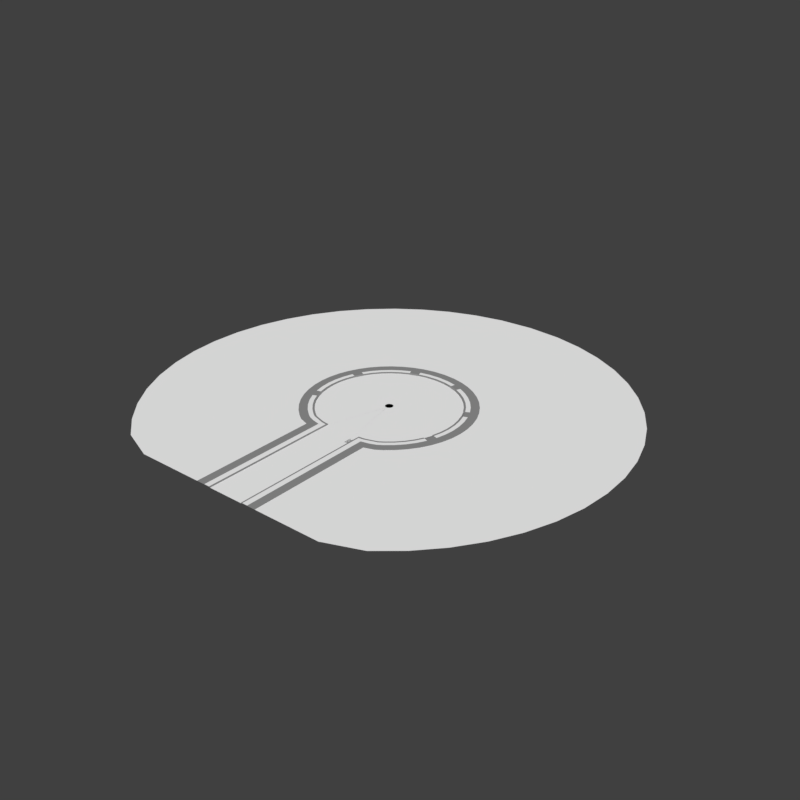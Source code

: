 # Source: ld36-culdesac-textures.blend  (saved by Blender 2.77.0; exported with 4.5.12 LTS)
import bpy
from mathutils import Matrix  # noqa: F401  (used for matrix-valued properties, if any)

bpy.ops.wm.read_factory_settings(use_empty=True)
scene = bpy.context.scene
scene.name = 'Scene'

# ---- collections
col_collection_1 = bpy.data.collections.new('Collection 1'); scene.collection.children.link(col_collection_1)

# ---- materials (node trees are filled in below, after node groups)
mat_material = bpy.data.materials.new('Material')
mat_material.alpha_threshold = 0.0
mat_material.use_transparent_shadow = False
mat_material.diffuse_color = (0.3, 0.3, 0.3, 1.0)
mat_material.roughness = 0.5
mat_material.specular_intensity = 0.0
mat_grass = bpy.data.materials.new('Grass')
mat_grass.alpha_threshold = 0.0
mat_grass.use_transparent_shadow = False
mat_grass.diffuse_color = (1.0, 1.0, 1.0, 1.0)
mat_grass.roughness = 0.5
mat_grass.specular_intensity = 0.0
mat_asphalt = bpy.data.materials.new('Asphalt')
mat_asphalt.alpha_threshold = 0.0
mat_asphalt.use_transparent_shadow = False
mat_asphalt.diffuse_color = (1.0, 1.0, 1.0, 1.0)
mat_asphalt.roughness = 0.5
mat_asphalt.specular_intensity = 0.0
mat_material_003 = bpy.data.materials.new('Material.003')
mat_material_003.alpha_threshold = 0.0
mat_material_003.use_transparent_shadow = False
mat_material_003.diffuse_color = (0.06372, 0.06372, 0.06372, 1.0)
mat_material_003.roughness = 0.5

# ---- material node trees

# ---- world
world_world = bpy.data.worlds.new('World'); scene.world = world_world
world_world.color = (0.05088, 0.05088, 0.05088)
world_world.use_sun_shadow = False
world_world.sun_shadow_jitter_overblur = 0.0
world_world.cycles.sampling_method = 'MANUAL'

# ---- meshes
me_circle_001 = bpy.data.meshes.new('Circle.001')
me_circle_001.from_pydata([(-30.42, 197.7, 0.0), (-55.97, 192.0, 0.0), (-80.55, 183.1, 0.0), (-103.8, 171.0, 0.0), (-125.2, 156.0, 0.0), (-144.5, 138.3, 0.0), (-161.3, 118.3, 0.0), (-175.3, 96.2, 0.0), (-186.4, 72.49, 0.0), (-194.3, 47.54, 0.0), (-198.8, 21.77, 0.0), (-200.0, -4.363, 0.0), (-197.7, -30.42, 0.0), (-192.0, -55.97, 0.0), (-183.1, -80.55, 0.0), (-171.0, -103.8, 0.0), (-156.0, -125.2, 0.0), (-138.3, -144.5, 0.0), (-118.3, -161.3, 0.0), (-105.0, -170.1, 0.0), (-80.79, -178.4, 9.776e-09), (-43.66, -185.1, -1.0), (-43.66, -155.2, -1.0), (-25.07, 162.9, -1.0), (-46.12, 158.2, -1.0), (-66.39, 150.9, -1.0), (-85.51, 140.9, -1.0), (-103.2, 128.6, -1.0), (-119.1, 114.0, -1.0), (-132.9, 97.47, -1.0), (-144.5, 79.28, -1.0), (-153.6, 59.74, -1.0), (-160.1, 39.18, -1.0), (-163.9, 17.94, -1.0), (-164.8, -3.596, -1.0), (-162.9, -25.07, -1.0), (-158.2, -46.12, -1.0), (-150.9, -66.39, -1.0), (-140.9, -85.51, -1.0), (-128.6, -103.2, -1.0), (-114.0, -119.1, -1.0), (-97.47, -132.9, -1.0), (-88.05, -139.3, -1.0), (-80.79, -141.9, -1.0), (-60.23, -148.4, -1.0), (-46.98, -150.1, -1.0), (-43.66, -150.5, -1.0), (4.487, 8.179, -1.0), (3.381, 8.695, -1.0), (2.217, 9.062, -1.0), (1.016, 9.274, -1.0), (-1.419, 9.221, -1.0), (-2.611, 8.957, -1.0), (-3.757, 8.539, -1.0), (-4.84, 7.976, -1.0), (-5.84, 7.276, -1.0), (-6.739, 6.451, -1.0), (-7.524, 5.517, -1.0), (-8.179, 4.487, -1.0), (-8.695, 3.381, -1.0), (-9.062, 2.217, -1.0), (-9.274, 1.016, -1.0), (-9.327, -0.2035, -1.0), (-9.221, -1.419, -1.0), (-8.957, -2.611, -1.0), (-8.539, -3.757, -1.0), (-7.976, -4.84, -1.0), (-7.276, -5.84, -1.0), (-6.451, -6.739, -1.0), (-5.517, -7.524, -1.0), (-4.487, -8.179, -1.0), (-3.381, -8.695, -1.0), (-2.217, -9.062, -1.0), (-1.016, -9.274, -1.0), (0.2035, -9.327, -1.0), (1.419, -9.221, -1.0), (2.611, -8.957, -1.0), (3.757, -8.539, -1.0), (4.84, -7.976, -1.0), (5.84, -7.276, -1.0), (6.739, -6.451, -1.0), (7.524, -5.517, -1.0), (8.179, -4.487, -1.0), (8.695, -3.381, -1.0), (9.062, -2.217, -1.0), (9.274, -1.016, -1.0), (9.327, 0.2035, -1.0), (9.221, 1.419, -1.0), (8.957, 2.611, -1.0), (8.539, 3.757, -1.0), (7.976, 4.84, -1.0), (7.276, 5.84, -1.0), (6.451, 6.739, -1.0), (5.517, 7.524, -1.0), (-43.66, -484.6, -1.0), (-60.23, -484.6, 0.0), (-80.79, -484.6, 0.0), (-244.6, -484.6, 0.0), (-330.6, -450.9, 0.0), (-386.6, -403.9, 0.0), (-436.0, -349.9, 0.0), (-478.0, -290.0, 0.0), (-511.7, -225.2, 0.0), (-536.7, -156.4, 0.0), (-552.6, -85.05, 0.0), (-558.9, -12.2, 0.0), (-555.8, 60.87, 0.0), (-543.1, 132.9, 0.0), (-521.1, 202.6, 0.0), (-490.2, 268.9, 0.0), (-450.9, 330.6, 0.0), (-403.9, 386.6, 0.0), (-349.9, 436.0, 0.0), (-290.0, 478.0, 0.0), (-225.2, 511.7, 0.0), (-156.4, 536.7, 0.0), (-85.05, 552.6, 0.0), (-30.42, 197.7, 0.7371), (-55.97, 192.0, 0.7371), (-80.55, 183.1, 0.7371), (-103.8, 171.0, 0.7371), (-125.2, 156.0, 0.7371), (-144.5, 138.3, 0.7371), (-161.3, 118.3, 0.7371), (-175.3, 96.2, 0.7371), (-186.4, 72.49, 0.7371), (-194.3, 47.54, 0.7371), (-198.8, 21.77, 0.7371), (-200.0, -4.363, 0.7371), (-197.7, -30.42, 0.7371), (-192.0, -55.97, 0.7371), (-183.1, -80.55, 0.7371), (-171.0, -103.8, 0.7371), (-156.0, -125.2, 0.7371), (-138.3, -144.5, 0.7371), (-118.3, -161.3, 0.7371), (-105.0, -170.1, 0.7371), (-80.79, -178.4, 0.7371), (-60.23, -182.6, 0.7371), (-46.98, -184.7, 0.7371), (-43.66, -185.1, 0.7371), (-27.38, 177.9, 0.7371), (-50.37, 172.8, 0.7371), (-72.49, 164.8, 0.7371), (-93.38, 153.9, 0.7371), (-112.7, 140.4, 0.7371), (-130.0, 124.5, 0.7371), (-145.2, 106.4, 0.7371), (-157.8, 86.58, 0.7371), (-167.8, 65.24, 0.7371), (-174.8, 42.78, 0.7371), (-178.9, 19.6, 0.7371), (-180.0, -3.927, 0.7371), (-177.9, -27.38, 0.7371), (-172.8, -50.37, 0.7371), (-164.8, -72.49, 0.7371), (-153.9, -93.38, 0.7371), (-140.4, -112.7, 0.7371), (-124.5, -130.0, 0.7371), (-106.4, -145.2, 0.7371), (-95.35, -152.5, 0.7371), (-80.79, -158.4, 0.7371), (-60.23, -163.1, 0.7371), (-46.98, -165.0, 0.7371), (-43.66, -165.4, 0.7371), (-46.98, -484.6, 0.7371), (-43.66, -484.6, 0.7371), (-60.23, -484.6, 0.7371), (-80.79, -484.6, 0.7371), (-46.98, -484.6, 0.0), (-43.66, -155.2, 0.7371), (-46.98, -154.8, 0.7371), (-60.23, -153.0, 0.7371), (-80.79, -146.3, 0.7371), (-90.32, -143.4, 0.7371), (-100.3, -136.7, 0.7371), (-117.2, -122.5, 0.7371), (-132.2, -106.1, 0.7371), (-144.9, -87.96, 0.7371), (-155.2, -68.28, 0.7371), (-162.8, -47.44, 0.7371), (-167.6, -25.79, 0.7371), (-169.5, -3.699, 0.7371), (-168.5, 18.46, 0.7371), (-164.7, 40.3, 0.7371), (-158.0, 61.45, 0.7371), (-148.6, 81.55, 0.7371), (-136.7, 100.3, 0.7371), (-122.5, 117.2, 0.7371), (-106.1, 132.2, 0.7371), (-87.96, 144.9, 0.7371), (-68.28, 155.2, 0.7371), (-47.44, 162.8, 0.7371), (-25.79, 167.6, 0.7371), (-25.07, 162.9, 0.7371), (-46.12, 158.2, 0.7371), (-66.39, 150.9, 0.7371), (-85.51, 140.9, 0.7371), (-103.2, 128.6, 0.7371), (-119.1, 114.0, 0.7371), (-132.9, 97.47, 0.7371), (-144.5, 79.28, 0.7371), (-153.6, 59.74, 0.7371), (-160.1, 39.18, 0.7371), (-163.9, 17.94, 0.7371), (-164.8, -3.596, 0.7371), (-162.9, -25.07, 0.7371), (-158.2, -46.12, 0.7371), (-150.9, -66.39, 0.7371), (-140.9, -85.51, 0.7371), (-128.6, -103.2, 0.7371), (-114.0, -119.1, 0.7371), (-97.47, -132.9, 0.7371), (-88.05, -139.3, 0.7371), (-80.79, -141.9, 0.7371), (-60.23, -148.4, 0.7371), (-46.98, -150.1, 0.7371), (-43.66, -150.5, 0.7371), (-43.66, -165.4, -1.0), (-191.0, -58.81, 0.0), (-184.1, -77.7, 0.0), (-158.0, -46.81, -1.0), (-151.1, -65.7, -1.0), (-8.539, -3.757, -1.0), (-8.957, -2.611, -1.0), (-529.7, -175.7, 0.0), (-518.7, -205.9, 0.0), (-184.1, -77.7, 0.7371), (-191.0, -58.81, 0.7371), (-165.3, -70.87, 0.7371), (-172.2, -51.99, 0.7371), (-155.5, -67.31, 0.7371), (-162.4, -48.42, 0.7371), (-185.0, 75.46, 0.0), (-176.7, 93.22, 0.0), (-144.9, 78.39, -1.0), (-153.2, 60.63, -1.0), (-8.695, 3.381, -1.0), (-8.179, 4.487, -1.0), (-499.0, 250.0, 0.0), (-512.2, 221.6, 0.0), (-176.7, 93.22, 0.7371), (-185.0, 75.46, 0.7371), (-166.9, 67.03, 0.7371), (-158.6, 84.79, 0.7371), (-157.5, 62.62, 0.7371), (-149.2, 80.38, 0.7371), (-48.65, 162.3, 0.7371), (-67.07, 155.6, 0.7371), (-47.05, 157.9, -1.0), (-65.46, 151.2, -1.0), (-70.64, 165.4, 0.7371), (-52.22, 172.1, 0.7371), (-77.47, 184.2, 0.7371), (-59.05, 190.9, 0.7371), (-176.1, 529.6, 0.0), (-205.5, 518.9, 0.0), (-3.757, 8.539, -1.0), (-2.611, 8.957, -1.0), (-59.05, 190.9, 0.0), (-77.47, 184.2, 0.0), (0.0, 200.0, 0.0), (30.42, 197.7, 0.0), (55.97, 192.0, 0.0), (80.55, 183.1, 0.0), (103.8, 171.0, 0.0), (125.2, 156.0, 0.0), (144.5, 138.3, 0.0), (161.3, 118.3, 0.0), (175.3, 96.2, 0.0), (186.4, 72.49, 0.0), (194.3, 47.54, 0.0), (198.8, 21.77, 0.0), (200.0, -4.363, 0.0), (197.7, -30.42, 0.0), (192.0, -55.97, 0.0), (183.1, -80.55, 0.0), (171.0, -103.8, 0.0), (156.0, -125.2, 0.0), (138.3, -144.5, 0.0), (118.3, -161.3, 0.0), (105.0, -170.1, 0.0), (80.79, -178.4, 9.776e-09), (43.66, -184.7, -1.0), (43.66, -155.2, -1.0), (0.0, 164.8, -1.0), (25.07, 162.9, -1.0), (46.12, 158.2, -1.0), (66.39, 150.9, -1.0), (85.51, 140.9, -1.0), (103.2, 128.6, -1.0), (119.1, 114.0, -1.0), (132.9, 97.47, -1.0), (144.5, 79.28, -1.0), (153.6, 59.74, -1.0), (160.1, 39.18, -1.0), (163.9, 17.94, -1.0), (164.8, -3.596, -1.0), (162.9, -25.07, -1.0), (158.2, -46.12, -1.0), (150.9, -66.39, -1.0), (140.9, -85.51, -1.0), (128.6, -103.2, -1.0), (114.0, -119.1, -1.0), (97.47, -132.9, -1.0), (88.05, -139.3, -1.0), (80.79, -141.9, -1.0), (60.23, -148.4, -1.0), (46.98, -150.1, -1.0), (43.66, -150.5, -1.0), (-4.487, 8.179, -1.0), (-3.381, 8.695, -1.0), (-2.217, 9.062, -1.0), (-1.016, 9.274, -1.0), (0.0, 9.327, -1.0), (1.419, 9.221, -1.0), (2.611, 8.957, -1.0), (3.757, 8.539, -1.0), (4.84, 7.976, -1.0), (5.84, 7.276, -1.0), (6.739, 6.451, -1.0), (7.524, 5.517, -1.0), (8.179, 4.487, -1.0), (8.695, 3.381, -1.0), (9.062, 2.217, -1.0), (9.274, 1.016, -1.0), (9.327, -0.2035, -1.0), (9.221, -1.419, -1.0), (8.957, -2.611, -1.0), (8.539, -3.757, -1.0), (7.976, -4.84, -1.0), (7.276, -5.84, -1.0), (6.451, -6.739, -1.0), (5.517, -7.524, -1.0), (4.487, -8.179, -1.0), (3.381, -8.695, -1.0), (2.217, -9.062, -1.0), (1.016, -9.274, -1.0), (-0.2035, -9.327, -1.0), (-1.419, -9.221, -1.0), (-2.611, -8.957, -1.0), (-3.757, -8.539, -1.0), (-4.84, -7.976, -1.0), (-5.84, -7.276, -1.0), (-6.739, -6.451, -1.0), (-7.524, -5.517, -1.0), (-8.179, -4.487, -1.0), (-8.695, -3.381, -1.0), (-9.062, -2.217, -1.0), (-9.274, -1.016, -1.0), (-9.327, 0.2035, -1.0), (-9.221, 1.419, -1.0), (-8.957, 2.611, -1.0), (-8.539, 3.757, -1.0), (-7.976, 4.84, -1.0), (-7.276, 5.84, -1.0), (-6.451, 6.739, -1.0), (-5.517, 7.524, -1.0), (0.0, 4.166e-06, -1.0), (43.66, -484.6, -1.0), (60.23, -484.6, 0.0), (80.79, -484.6, 0.0), (244.6, -484.6, 0.0), (330.6, -450.9, 0.0), (386.6, -403.9, 0.0), (436.0, -349.9, 0.0), (478.0, -290.0, 0.0), (511.7, -225.2, 0.0), (536.7, -156.4, 0.0), (552.6, -85.05, 0.0), (558.9, -12.2, 0.0), (555.8, 60.87, 0.0), (543.1, 132.9, 0.0), (521.1, 202.6, 0.0), (490.2, 268.9, 0.0), (450.9, 330.6, 0.0), (403.9, 386.6, 0.0), (349.9, 436.0, 0.0), (290.0, 478.0, 0.0), (225.2, 511.7, 0.0), (156.4, 536.7, 0.0), (85.05, 552.6, 0.0), (0.0, 558.9, 0.0), (0.0, 200.0, 0.7371), (30.42, 197.7, 0.7371), (55.97, 192.0, 0.7371), (80.55, 183.1, 0.7371), (103.8, 171.0, 0.7371), (125.2, 156.0, 0.7371), (144.5, 138.3, 0.7371), (161.3, 118.3, 0.7371), (175.3, 96.2, 0.7371), (186.4, 72.49, 0.7371), (194.3, 47.54, 0.7371), (198.8, 21.77, 0.7371), (200.0, -4.363, 0.7371), (197.7, -30.42, 0.7371), (192.0, -55.97, 0.7371), (183.1, -80.55, 0.7371), (171.0, -103.8, 0.7371), (156.0, -125.2, 0.7371), (138.3, -144.5, 0.7371), (118.3, -161.3, 0.7371), (105.0, -170.1, 0.7371), (80.79, -178.4, 0.7371), (60.23, -182.6, 0.7371), (46.98, -184.7, 0.7371), (43.66, -184.7, -0.03654), (0.0, 180.0, 0.7371), (27.38, 177.9, 0.7371), (50.37, 172.8, 0.7371), (72.49, 164.8, 0.7371), (93.38, 153.9, 0.7371), (112.7, 140.4, 0.7371), (130.0, 124.5, 0.7371), (145.2, 106.4, 0.7371), (157.8, 86.58, 0.7371), (167.8, 65.24, 0.7371), (174.8, 42.78, 0.7371), (178.9, 19.6, 0.7371), (180.0, -3.927, 0.7371), (177.9, -27.38, 0.7371), (172.8, -50.37, 0.7371), (164.8, -72.49, 0.7371), (153.9, -93.38, 0.7371), (140.4, -112.7, 0.7371), (124.5, -130.0, 0.7371), (106.4, -145.2, 0.7371), (95.35, -152.5, 0.7371), (80.79, -158.4, 0.7371), (60.23, -163.1, 0.7371), (46.98, -165.0, 0.7371), (43.66, -165.9, -0.03654), (0.0, -190.7, -1.0), (0.0, -171.4, -1.0), (0.0, -160.6, -1.0), (0.0, -156.1, -1.0), (0.0, -9.274, -1.0), (0.0, -484.6, -1.0), (46.98, -484.6, 0.7371), (43.66, -484.6, 0.7371), (60.23, -484.6, 0.7371), (80.79, -484.6, 0.7371), (46.98, -484.6, 0.0), (43.66, -155.2, 0.7371), (46.98, -154.8, 0.7371), (60.23, -153.0, 0.7371), (80.79, -146.3, 0.7371), (90.32, -143.4, 0.7371), (100.3, -136.7, 0.7371), (117.2, -122.5, 0.7371), (132.2, -106.1, 0.7371), (144.9, -87.96, 0.7371), (155.2, -68.28, 0.7371), (162.8, -47.44, 0.7371), (167.6, -25.79, 0.7371), (169.5, -3.699, 0.7371), (168.5, 18.46, 0.7371), (164.7, 40.3, 0.7371), (158.0, 61.45, 0.7371), (148.6, 81.55, 0.7371), (136.7, 100.3, 0.7371), (122.5, 117.2, 0.7371), (106.1, 132.2, 0.7371), (87.96, 144.9, 0.7371), (68.28, 155.2, 0.7371), (47.44, 162.8, 0.7371), (25.79, 167.6, 0.7371), (0.0, 169.5, 0.7371), (0.0, 164.8, 0.7371), (25.07, 162.9, 0.7371), (46.12, 158.2, 0.7371), (66.39, 150.9, 0.7371), (85.51, 140.9, 0.7371), (103.2, 128.6, 0.7371), (119.1, 114.0, 0.7371), (132.9, 97.47, 0.7371), (144.5, 79.28, 0.7371), (153.6, 59.74, 0.7371), (160.1, 39.18, 0.7371), (163.9, 17.94, 0.7371), (164.8, -3.596, 0.7371), (162.9, -25.07, 0.7371), (158.2, -46.12, 0.7371), (150.9, -66.39, 0.7371), (140.9, -85.51, 0.7371), (128.6, -103.2, 0.7371), (114.0, -119.1, 0.7371), (97.47, -132.9, 0.7371), (88.05, -139.3, 0.7371), (80.79, -141.9, 0.7371), (60.23, -148.4, 0.7371), (46.98, -150.1, 0.7371), (43.66, -150.5, 0.7371), (43.66, -165.9, -1.0), (191.0, -58.81, 0.0), (184.1, -77.7, 0.0), (158.0, -46.81, -1.0), (151.1, -65.7, -1.0), (8.539, -3.757, -1.0), (8.957, -2.611, -1.0), (529.7, -175.7, 0.0), (518.7, -205.9, 0.0), (184.1, -77.7, 0.7371), (191.0, -58.81, 0.7371), (165.3, -70.87, 0.7371), (172.2, -51.99, 0.7371), (155.5, -67.31, 0.7371), (162.4, -48.42, 0.7371), (185.0, 75.46, 0.0), (176.7, 93.22, 0.0), (144.9, 78.39, -1.0), (153.2, 60.63, -1.0), (8.695, 3.381, -1.0), (8.179, 4.487, -1.0), (499.0, 250.0, 0.0), (512.2, 221.6, 0.0), (176.7, 93.22, 0.7371), (185.0, 75.46, 0.7371), (166.9, 67.03, 0.7371), (158.6, 84.79, 0.7371), (157.5, 62.62, 0.7371), (149.2, 80.38, 0.7371), (48.65, 162.3, 0.7371), (67.07, 155.6, 0.7371), (47.05, 157.9, -1.0), (65.46, 151.2, -1.0), (70.64, 165.4, 0.7371), (52.22, 172.1, 0.7371), (77.47, 184.2, 0.7371), (59.05, 190.9, 0.7371), (176.1, 529.6, 0.0), (205.5, 518.9, 0.0), (3.757, 8.539, -1.0), (2.611, 8.957, -1.0), (59.05, 190.9, 0.0), (77.47, 184.2, 0.0), (-204.3, 112.1, 0.0), (-80.79, -206.5, 8.876e-09), (-187.9, 137.8, 0.0), (-117.8, -199.0, 0.0), (-168.3, 161.2, 0.0), (-137.8, -187.9, 0.0), (-145.9, 181.7, 0.0), (-161.2, -168.3, 0.0), (-120.9, 199.2, 0.0), (-181.7, -145.9, 0.0), (-93.86, 213.3, 0.0), (-199.2, -120.9, 0.0), (-65.21, 223.7, 0.0), (-213.3, -93.86, 0.0), (-35.45, 230.3, 0.0), (-223.7, -65.21, 0.0), (0.0, 233.0, 0.0), (-230.3, -35.45, 0.0), (-233.0, -5.084, 0.0), (-231.7, 25.37, 0.0), (-43.66, -212.7, -1.0), (-217.2, 84.46, 0.0), (-226.4, 55.39, 0.0), (-46.98, -212.3, 0.7371), (-43.66, -212.7, 0.7371), (0.0, -217.7, -1.0), (-80.79, -206.5, 0.7371), (-60.23, -210.4, 0.7371), (-214.9, -89.5, 0.0), (-222.1, -69.57, 0.0), (-215.1, 88.9, 0.0), (-206.4, 107.6, 0.0), (-89.25, 215.0, 0.0), (-69.82, 222.1, 0.0), (204.3, 112.1, 0.0), (80.79, -206.5, 8.876e-09), (187.9, 137.8, 0.0), (117.8, -199.0, 0.0), (168.3, 161.2, 0.0), (137.8, -187.9, 0.0), (145.9, 181.7, 0.0), (161.2, -168.3, 0.0), (120.9, 199.2, 0.0), (181.7, -145.9, 0.0), (93.86, 213.3, 0.0), (199.2, -120.9, 0.0), (65.21, 223.7, 0.0), (213.3, -93.86, 0.0), (35.45, 230.3, 0.0), (223.7, -65.21, 0.0), (230.3, -35.45, 0.0), (233.0, -5.084, 0.0), (231.7, 25.37, 0.0), (43.66, -212.7, -1.0), (217.2, 84.46, 0.0), (226.4, 55.39, 0.0), (46.98, -212.3, 0.7371), (43.66, -212.7, 0.7371), (80.79, -206.5, 0.7371), (60.23, -210.4, 0.7371), (214.9, -89.5, 0.0), (222.1, -69.57, 0.0), (215.1, 88.9, 0.0), (206.4, 107.6, 0.0), (89.25, 215.0, 0.0), (69.82, 222.1, 0.0), (43.66, -165.4, 0.7371), (43.66, -185.1, 0.7371), (46.66, -184.7, -3.0), (46.66, -165.9, -3.0), (46.66, -165.9, -0.03654), (46.66, -184.7, -0.03654), (46.66, -184.7, -0.8986), (46.66, -165.9, -0.8986), (33.63, -184.7, -1.0), (32.74, -156.5, -1.0), (32.74, -151.9, -1.0), (-0.1526, -9.314, -1.0), (32.74, -484.6, -1.0), (-0.3548, -2.305, -1.0), (33.63, -165.9, -1.0), (32.74, -213.9, -1.0), (32.74, -185.1, -1.0), (43.66, -185.1, -1.0), (43.66, -165.4, -1.0), (32.74, -165.4, -1.0), (33.63, -184.7, -3.0), (43.66, -184.7, -3.0), (43.66, -165.9, -3.0), (33.63, -165.9, -3.0), (43.66, -184.5, -1.0), (43.66, -166.0, -1.0), (33.79, -184.5, -1.0), (33.79, -166.0, -1.0), (33.79, -168.7, -1.0), (33.79, -171.3, -1.0), (33.79, -174.0, -1.0), (33.79, -176.6, -1.0), (33.79, -179.2, -1.0), (33.79, -181.9, -1.0), (43.66, -168.7, -1.0), (43.66, -171.3, -1.0), (43.66, -174.0, -1.0), (43.66, -176.6, -1.0), (43.66, -179.2, -1.0), (43.66, -181.9, -1.0), (34.09, -166.3, -1.0), (43.36, -166.3, -1.0), (34.09, -168.4, -1.0), (43.36, -168.4, -1.0), (34.09, -169.0, -1.0), (34.09, -171.0, -1.0), (43.36, -169.0, -1.0), (43.36, -171.0, -1.0), (34.09, -171.6, -1.0), (34.09, -173.7, -1.0), (43.36, -171.6, -1.0), (43.36, -173.7, -1.0), (34.09, -174.3, -1.0), (34.09, -176.3, -1.0), (43.36, -174.3, -1.0), (43.36, -176.3, -1.0), (34.09, -176.9, -1.0), (34.09, -178.9, -1.0), (43.36, -176.9, -1.0), (43.36, -178.9, -1.0), (34.09, -179.5, -1.0), (43.36, -179.5, -1.0), (34.09, -181.6, -1.0), (43.36, -181.6, -1.0), (34.09, -182.2, -1.0), (34.09, -184.2, -1.0), (43.36, -184.2, -1.0), (43.36, -182.2, -1.0), (34.09, -166.3, -1.348), (43.36, -166.3, -1.348), (34.09, -182.2, -1.348), (34.09, -184.2, -1.348), (43.36, -184.2, -1.348), (43.36, -182.2, -1.348), (34.09, -168.4, -1.348), (34.09, -169.0, -1.348), (34.09, -171.0, -1.348), (34.09, -171.6, -1.348), (34.09, -173.7, -1.348), (34.09, -174.3, -1.348), (34.09, -176.3, -1.348), (34.09, -176.9, -1.348), (34.09, -178.9, -1.348), (34.09, -179.5, -1.348), (34.09, -181.6, -1.348), (43.36, -168.4, -1.348), (43.36, -169.0, -1.348), (43.36, -171.0, -1.348), (43.36, -171.6, -1.348), (43.36, -173.7, -1.348), (43.36, -174.3, -1.348), (43.36, -176.3, -1.348), (43.36, -176.9, -1.348), (43.36, -178.9, -1.348), (43.36, -179.5, -1.348), (43.36, -181.6, -1.348), (43.66, -168.7, -1.348), (33.79, -168.7, -1.348), (43.66, -171.3, -1.348), (33.79, -171.3, -1.348), (43.66, -174.0, -1.348), (33.79, -174.0, -1.348), (43.66, -176.6, -1.348), (33.79, -176.6, -1.348), (43.66, -179.2, -1.348), (33.79, -179.2, -1.348), (43.66, -181.9, -1.348), (33.79, -181.9, -1.348), (33.79, -166.0, -1.348), (43.66, -166.0, -1.348), (33.79, -184.5, -1.348), (43.66, -184.5, -1.348)], [], [(20, 137, 136, 19), (19, 136, 135, 18), (18, 135, 134, 17), (17, 134, 133, 16), (16, 133, 132, 15), (15, 132, 131, 14), (565, 226, 102, 550), (13, 130, 129, 12), (12, 129, 128, 11), (11, 128, 127, 10), (10, 127, 126, 9), (9, 126, 125, 8), (435, 436, 46, 22), (436, 437, 74, 46), (34, 62, 61, 33), (35, 63, 62, 34), (36, 64, 63, 35), (23, 51, 314, 285), (208, 37, 222), (24, 52, 51, 23), (38, 66, 65, 37), (25, 53, 257, 250), (39, 67, 66, 38), (26, 54, 53, 25), (40, 68, 67, 39), (27, 55, 54, 26), (41, 69, 68, 40), (28, 56, 55, 27), (42, 70, 69, 41), (29, 57, 56, 28), (43, 71, 70, 42), (30, 58, 57, 29), (44, 72, 71, 43), (202, 31, 236), (45, 73, 72, 44), (32, 60, 59, 31), (46, 74, 73, 45), (33, 61, 60, 32), (241, 244, 148, 124), (86, 358, 85), (73, 358, 72), (60, 358, 59), (87, 358, 86), (48, 358, 47), (74, 358, 73), (61, 358, 60), (88, 358, 87), (49, 358, 48), (75, 358, 74, 437), (62, 358, 61), (89, 358, 88), (50, 358, 49), (76, 358, 75), (63, 358, 62), (90, 358, 89), (314, 358, 50), (77, 358, 76), (64, 358, 63), (91, 358, 90), (51, 358, 314), (78, 358, 77), (228, 230, 154, 130), (92, 358, 91), (52, 358, 51), (79, 358, 78), (66, 358, 65), (93, 358, 92), (249, 258, 52, 24), (80, 358, 79), (67, 358, 66), (47, 358, 93), (54, 358, 53), (81, 358, 80), (68, 358, 67), (55, 358, 54), (82, 358, 81), (69, 358, 68), (56, 358, 55), (83, 358, 82), (70, 358, 69), (57, 358, 56), (84, 358, 83), (71, 358, 70), (58, 358, 57), (85, 358, 84), (72, 358, 71), (558, 108, 107, 559), (141, 193, 468, 408), (559, 107, 106, 556), (556, 106, 105, 555), (555, 105, 104, 554), (554, 104, 103, 552), (553, 382, 116, 551), (552, 103, 225, 566), (551, 116, 115, 549), (550, 102, 101, 548), (53, 358, 52, 258, 257), (548, 101, 100, 546), (547, 114, 113, 545), (546, 100, 99, 544), (545, 113, 112, 543), (544, 99, 98, 542), (543, 112, 111, 541), (542, 98, 97, 540), (541, 111, 110, 539), (540, 97, 96, 538), (539, 110, 109, 537), (8, 125, 242, 233), (126, 150, 149, 125), (140, 164, 163, 139), (127, 151, 150, 126), (561, 140, 139, 560), (128, 152, 151, 127), (129, 153, 152, 128), (130, 154, 153, 129), (117, 141, 408, 383), (131, 155, 229, 227), (118, 142, 141, 117), (132, 156, 155, 131), (561, 166, 94, 557), (119, 143, 251, 253), (133, 157, 156, 132), (120, 144, 143, 119), (134, 158, 157, 133), (121, 145, 144, 120), (135, 159, 158, 134), (122, 146, 145, 121), (136, 160, 159, 135), (123, 147, 146, 122), (137, 161, 160, 136), (124, 148, 147, 123), (138, 162, 161, 137), (125, 149, 243, 242), (139, 163, 162, 138), (0, 117, 383, 261), (1, 118, 117, 0), (2, 119, 253, 260), (3, 120, 119, 2), (4, 121, 120, 3), (5, 122, 121, 4), (6, 123, 122, 5), (7, 124, 123, 6), (567, 240, 108, 558), (557, 94, 438, 562), (96, 95, 167, 168), (538, 96, 168, 563), (165, 169, 94, 166), (95, 169, 165, 167), (564, 167, 165, 560), (563, 564, 138, 137), (142, 192, 193, 141), (143, 191, 248, 251), (144, 190, 191, 143), (145, 189, 190, 144), (146, 188, 189, 145), (147, 187, 188, 146), (148, 186, 187, 147), (149, 185, 245, 243), (149, 150, 184, 185), (151, 183, 184, 150), (152, 182, 183, 151), (153, 181, 182, 152), (154, 180, 181, 153), (155, 179, 231, 229), (156, 178, 179, 155), (157, 177, 178, 156), (158, 176, 177, 157), (159, 175, 176, 158), (160, 174, 175, 159), (161, 173, 174, 160), (162, 172, 173, 161), (163, 171, 172, 162), (164, 170, 171, 163), (216, 171, 170, 217), (215, 172, 171, 216), (214, 173, 172, 215), (213, 174, 173, 214), (212, 175, 174, 213), (211, 176, 175, 212), (210, 177, 176, 211), (209, 178, 177, 210), (208, 179, 178, 209), (207, 180, 232, 221), (206, 181, 180, 207), (205, 182, 181, 206), (204, 183, 182, 205), (203, 184, 183, 204), (202, 185, 184, 203), (201, 186, 246, 235), (200, 187, 186, 201), (199, 188, 187, 200), (198, 189, 188, 199), (197, 190, 189, 198), (196, 191, 190, 197), (249, 24, 195), (194, 193, 192, 195), (469, 468, 193, 194), (285, 469, 194, 23), (195, 24, 23, 194), (196, 25, 250), (197, 26, 25, 196), (198, 27, 26, 197), (199, 28, 27, 198), (200, 29, 28, 199), (201, 30, 29, 200), (31, 59, 237, 236), (203, 32, 31, 202), (204, 33, 32, 203), (205, 34, 33, 204), (206, 35, 34, 205), (207, 36, 35, 206), (37, 65, 223, 222), (209, 38, 37, 208), (210, 39, 38, 209), (211, 40, 39, 210), (212, 41, 40, 211), (213, 42, 41, 212), (214, 43, 42, 213), (215, 44, 43, 214), (216, 45, 44, 215), (217, 46, 45, 216), (170, 22, 46, 217), (218, 22, 170, 164), (164, 140, 21, 218), (22, 218, 434, 435), (21, 433, 434, 218), (221, 36, 207), (222, 231, 179, 208), (230, 232, 180, 154), (14, 131, 227, 220), (65, 358, 64, 224, 223), (221, 224, 64, 36), (222, 221, 232, 231), (230, 229, 231, 232), (228, 227, 229, 230), (565, 566, 225, 226), (221, 222, 223, 224), (219, 220, 227, 228), (219, 228, 130, 13), (235, 30, 201), (250, 248, 191, 196), (236, 245, 185, 202), (537, 109, 239, 568), (244, 246, 186, 148), (235, 238, 58, 30), (59, 358, 58, 238, 237), (254, 252, 142, 118), (236, 235, 246, 245), (244, 243, 245, 246), (234, 233, 242, 241), (241, 242, 243, 244), (567, 568, 239, 240), (235, 236, 237, 238), (234, 241, 124, 7), (195, 192, 247, 249), (549, 115, 255, 570), (259, 254, 118, 1), (569, 256, 114, 547), (569, 570, 255, 256), (252, 251, 248, 247), (249, 250, 257, 258), (254, 253, 251, 252), (250, 249, 247, 248), (259, 260, 253, 254), (252, 247, 192, 142), (282, 281, 403, 404), (281, 280, 402, 403), (280, 279, 401, 402), (279, 278, 400, 401), (278, 277, 399, 400), (277, 276, 398, 399), (597, 584, 367, 502), (275, 274, 396, 397), (274, 273, 395, 396), (273, 272, 394, 395), (272, 271, 393, 394), (271, 270, 392, 393), (612, 284, 309, 613), (613, 309, 338, 614), (297, 296, 325, 326), (298, 297, 326, 327), (299, 298, 327, 328), (286, 285, 314, 315), (484, 498, 300), (287, 286, 315, 316), (301, 300, 329, 330), (288, 526, 533, 317), (302, 301, 330, 331), (289, 288, 317, 318), (303, 302, 331, 332), (290, 289, 318, 319), (304, 303, 332, 333), (291, 290, 319, 320), (305, 304, 333, 334), (292, 291, 320, 321), (306, 305, 334, 335), (293, 292, 321, 322), (307, 306, 335, 336), (478, 512, 294), (308, 307, 336, 337), (295, 294, 323, 324), (309, 308, 337, 338), (296, 295, 324, 325), (517, 391, 416, 520), (350, 349, 358), (337, 336, 358), (324, 323, 358), (351, 350, 358), (311, 310, 358), (338, 337, 358), (325, 324, 358), (352, 351, 358), (312, 311, 358), (616, 614, 338, 358), (326, 325, 358), (353, 352, 358), (313, 312, 358), (340, 339, 616, 358), (327, 326, 358), (354, 353, 358), (314, 313, 358), (341, 340, 358), (328, 327, 358), (355, 354, 358), (315, 314, 358), (342, 341, 358), (504, 397, 422, 506), (356, 355, 358), (316, 315, 358), (343, 342, 358), (330, 329, 358), (357, 356, 358), (525, 287, 316, 534), (344, 343, 358), (331, 330, 358), (310, 357, 358), (318, 317, 358), (345, 344, 358), (332, 331, 358), (319, 318, 358), (346, 345, 358), (333, 332, 358), (320, 319, 358), (347, 346, 358), (334, 333, 358), (321, 320, 358), (348, 347, 358), (335, 334, 358), (322, 321, 358), (349, 348, 358), (336, 335, 358), (591, 592, 372, 373), (409, 408, 468, 467), (592, 589, 371, 372), (589, 588, 370, 371), (588, 587, 369, 370), (587, 586, 368, 369), (553, 585, 381, 382), (586, 598, 501, 368), (585, 583, 380, 381), (584, 582, 366, 367), (317, 533, 534, 316, 358), (582, 580, 365, 366), (581, 579, 378, 379), (580, 578, 364, 365), (579, 577, 377, 378), (578, 576, 363, 364), (577, 575, 376, 377), (576, 574, 362, 363), (575, 573, 375, 376), (574, 572, 361, 362), (573, 571, 374, 375), (270, 509, 518, 392), (393, 392, 417, 418), (604, 406, 431, 603), (394, 393, 418, 419), (594, 593, 406, 604), (395, 394, 419, 420), (396, 395, 420, 421), (397, 396, 421, 422), (384, 383, 408, 409), (398, 503, 505, 423), (385, 384, 409, 410), (399, 398, 423, 424), (594, 590, 359, 440), (386, 529, 527, 411), (400, 399, 424, 425), (387, 386, 411, 412), (401, 400, 425, 426), (388, 387, 412, 413), (402, 401, 426, 427), (389, 388, 413, 414), (403, 402, 427, 428), (390, 389, 414, 415), (404, 403, 428, 429), (391, 390, 415, 416), (405, 404, 429, 430), (392, 518, 519, 417), (406, 405, 430, 431), (262, 261, 383, 384), (263, 262, 384, 385), (264, 536, 529, 386), (265, 264, 386, 387), (266, 265, 387, 388), (267, 266, 388, 389), (268, 267, 389, 390), (269, 268, 390, 391), (599, 591, 373, 516), (618, 562, 438, 615), (361, 442, 441, 360), (572, 595, 442, 361), (439, 440, 359, 443), (360, 441, 439, 443), (596, 593, 439, 441), (595, 404, 405, 596), (410, 409, 467, 466), (411, 527, 524, 465), (412, 411, 465, 464), (413, 412, 464, 463), (414, 413, 463, 462), (415, 414, 462, 461), (416, 415, 461, 460), (417, 519, 521, 459), (417, 459, 458, 418), (419, 418, 458, 457), (420, 419, 457, 456), (421, 420, 456, 455), (422, 421, 455, 454), (423, 505, 507, 453), (424, 423, 453, 452), (425, 424, 452, 451), (426, 425, 451, 450), (427, 426, 450, 449), (428, 427, 449, 448), (429, 428, 448, 447), (430, 429, 447, 446), (431, 430, 446, 445), (603, 431, 445, 444), (492, 493, 444, 445), (491, 492, 445, 446), (490, 491, 446, 447), (489, 490, 447, 448), (488, 489, 448, 449), (487, 488, 449, 450), (486, 487, 450, 451), (485, 486, 451, 452), (484, 485, 452, 453), (483, 497, 508, 454), (482, 483, 454, 455), (481, 482, 455, 456), (480, 481, 456, 457), (479, 480, 457, 458), (478, 479, 458, 459), (477, 511, 522, 460), (476, 477, 460, 461), (475, 476, 461, 462), (474, 475, 462, 463), (473, 474, 463, 464), (472, 473, 464, 465), (525, 471, 287), (470, 471, 466, 467), (469, 470, 467, 468), (285, 286, 470, 469), (471, 470, 286, 287), (472, 526, 288), (473, 472, 288, 289), (474, 473, 289, 290), (475, 474, 290, 291), (476, 475, 291, 292), (477, 476, 292, 293), (294, 512, 513, 323), (479, 478, 294, 295), (480, 479, 295, 296), (481, 480, 296, 297), (482, 481, 297, 298), (483, 482, 298, 299), (300, 498, 499, 329), (485, 484, 300, 301), (486, 485, 301, 302), (487, 486, 302, 303), (488, 487, 303, 304), (489, 488, 304, 305), (490, 489, 305, 306), (491, 490, 306, 307), (492, 491, 307, 308), (493, 492, 308, 309), (444, 493, 309, 284), (621, 603, 444, 284), (625, 606, 610, 494), (612, 435, 434, 622), (619, 622, 434, 433), (497, 483, 299), (498, 484, 453, 507), (506, 422, 454, 508), (276, 496, 503, 398), (329, 499, 500, 328, 358), (497, 299, 328, 500), (498, 507, 508, 497), (506, 508, 507, 505), (504, 506, 505, 503), (597, 502, 501, 598), (497, 500, 499, 498), (495, 504, 503, 496), (495, 275, 397, 504), (511, 477, 293), (526, 472, 465, 524), (512, 478, 459, 521), (571, 600, 515, 374), (520, 416, 460, 522), (511, 293, 322, 514), (323, 513, 514, 322, 358), (530, 385, 410, 528), (512, 521, 522, 511), (520, 522, 521, 519), (510, 517, 518, 509), (517, 520, 519, 518), (599, 516, 515, 600), (511, 514, 513, 512), (510, 269, 391, 517), (471, 525, 523, 466), (583, 602, 531, 380), (535, 263, 385, 530), (601, 581, 379, 532), (601, 532, 531, 602), (528, 523, 524, 527), (525, 534, 533, 526), (530, 528, 527, 529), (526, 524, 523, 525), (535, 530, 529, 536), (528, 410, 466, 523), (536, 601, 602, 535), (536, 264, 581, 601), (263, 535, 602, 583), (509, 599, 600, 510), (269, 510, 600, 571), (496, 597, 598, 495), (442, 595, 596, 441), (405, 406, 593, 596), (282, 404, 595, 572), (619, 433, 562, 618), (509, 270, 591, 599), (604, 620, 590, 594), (440, 439, 593, 594), (268, 269, 571, 573), (281, 282, 572, 574), (267, 268, 573, 575), (280, 281, 574, 576), (266, 267, 575, 577), (279, 280, 576, 578), (265, 266, 577, 579), (278, 279, 578, 580), (264, 265, 579, 581), (277, 278, 580, 582), (276, 277, 582, 584), (262, 263, 583, 585), (275, 495, 598, 586), (261, 262, 585, 553), (274, 275, 586, 587), (273, 274, 587, 588), (272, 273, 588, 589), (271, 272, 589, 592), (270, 271, 592, 591), (496, 276, 584, 597), (260, 259, 570, 569), (260, 569, 547, 2), (1, 549, 570, 259), (233, 234, 568, 567), (7, 537, 568, 234), (220, 219, 566, 565), (168, 167, 564, 563), (138, 564, 560, 139), (20, 538, 563, 137), (21, 557, 562, 433), (233, 567, 558, 8), (140, 561, 557, 21), (166, 561, 560, 165), (6, 539, 537, 7), (19, 540, 538, 20), (5, 541, 539, 6), (18, 542, 540, 19), (4, 543, 541, 5), (17, 544, 542, 18), (3, 545, 543, 4), (16, 546, 544, 17), (2, 547, 545, 3), (15, 548, 546, 16), (14, 550, 548, 15), (0, 551, 549, 1), (13, 552, 566, 219), (261, 553, 551, 0), (12, 554, 552, 13), (11, 555, 554, 12), (10, 556, 555, 11), (9, 559, 556, 10), (8, 558, 559, 9), (220, 565, 550, 14), (432, 407, 604, 603), (407, 283, 620, 604), (494, 432, 603, 621), (605, 624, 283, 609), (607, 610, 609, 608), (283, 407, 608, 609), (432, 494, 610, 607), (407, 432, 607, 608), (620, 619, 618, 590), (494, 617, 626, 625), (284, 612, 622, 621), (590, 618, 615, 359), (339, 437, 614, 616), (436, 613, 614, 437), (435, 612, 613, 436), (283, 611, 619, 620), (605, 606, 625, 624), (617, 494, 621, 622), (611, 617, 622, 619), (624, 625, 626, 623), (611, 283, 624, 623), (617, 611, 623, 626), (609, 610, 606, 605), (689, 678, 700, 699), (690, 689, 699, 701), (678, 679, 702, 700), (677, 688, 699, 700), (688, 672, 712, 699), (671, 677, 700, 711), (672, 671, 711, 712), (644, 628, 630, 643), (643, 630, 631, 645), (646, 637, 628, 644), (645, 631, 637, 646), (647, 631, 632, 648), (650, 638, 637, 649), (649, 637, 631, 647), (648, 632, 638, 650), (651, 632, 633, 652), (654, 639, 638, 653), (653, 638, 632, 651), (652, 633, 639, 654), (655, 633, 634, 656), (658, 640, 639, 657), (657, 639, 633, 655), (656, 634, 640, 658), (659, 634, 635, 660), (662, 641, 640, 661), (661, 640, 634, 659), (660, 635, 641, 662), (663, 635, 636, 665), (666, 642, 641, 664), (664, 641, 635, 663), (665, 636, 642, 666), (667, 636, 629, 668), (668, 629, 627, 669), (669, 627, 642, 670), (670, 642, 636, 667), (679, 690, 701, 702), (680, 681, 704, 702), (692, 691, 701, 703), (691, 680, 702, 701), (681, 692, 703, 704), (682, 683, 706, 704), (694, 693, 703, 705), (693, 682, 704, 703), (683, 694, 705, 706), (684, 685, 708, 706), (696, 695, 705, 707), (695, 684, 706, 705), (685, 696, 707, 708), (686, 687, 710, 708), (698, 697, 707, 709), (697, 686, 708, 707), (687, 698, 709, 710), (673, 674, 713, 710), (674, 675, 714, 713), (675, 676, 709, 714), (676, 673, 710, 709), (655, 656, 683, 682), (657, 655, 682, 693), (659, 660, 685, 684), (636, 635, 708, 710), (630, 628, 712, 711), (656, 658, 694, 683), (663, 665, 687, 686), (641, 642, 709, 707), (631, 630, 711, 700), (646, 644, 672, 688), (664, 663, 686, 697), (628, 637, 699, 712), (650, 649, 689, 690), (633, 632, 702, 704), (665, 666, 698, 687), (645, 646, 688, 677), (654, 653, 691, 692), (638, 639, 703, 701), (658, 657, 693, 694), (653, 651, 680, 691), (644, 643, 671, 672), (635, 634, 706, 708), (662, 661, 695, 696), (652, 654, 692, 681), (667, 668, 674, 673), (640, 641, 707, 705), (666, 664, 697, 698), (668, 669, 675, 674), (661, 659, 684, 695), (629, 636, 710, 713), (669, 670, 676, 675), (632, 631, 700, 702), (660, 662, 696, 685), (627, 629, 713, 714), (643, 645, 677, 671), (637, 638, 701, 699), (642, 627, 714, 709), (647, 648, 679, 678), (649, 647, 678, 689), (634, 633, 704, 706), (670, 667, 673, 676), (651, 652, 681, 680), (648, 650, 690, 679), (639, 640, 705, 703)])
me_circle_001.polygons.foreach_set('material_index', [0, 0, 0, 0, 0, 0, 1, 0, 0, 0, 0, 0, 2, 2, 2, 2, 2, 2, 0, 2, 2, 2, 2, 2, 2, 2, 2, 2, 2, 2, 2, 2, 2, 0, 2, 2, 2, 2, 0, 2, 2, 2, 2, 2, 2, 2, 2, 2, 2, 2, 2, 2, 2, 2, 2, 2, 2, 2, 2, 2, 2, 0, 2, 2, 2, 2, 2, 2, 2, 2, 2, 2, 2, 2, 2, 2, 2, 2, 2, 2, 2, 2, 2, 2, 2, 2, 1, 1, 1, 1, 1, 1, 1, 1, 1, 1, 2, 1, 1, 1, 1, 1, 1, 1, 1, 1, 1, 0, 0, 0, 0, 0, 0, 0, 0, 0, 0, 0, 0, 0, 0, 0, 0, 0, 0, 0, 0, 0, 0, 0, 0, 0, 0, 1, 0, 0, 0, 0, 0, 0, 0, 0, 1, 2, 0, 0, 0, 0, 1, 0, 1, 0, 1, 1, 1, 1, 1, 0, 1, 1, 1, 1, 1, 0, 1, 1, 1, 1, 1, 1, 1, 1, 0, 0, 0, 0, 0, 0, 0, 0, 0, 0, 0, 0, 0, 0, 0, 0, 0, 0, 0, 0, 0, 0, 0, 0, 0, 0, 0, 0, 0, 0, 0, 0, 0, 2, 0, 0, 0, 0, 0, 2, 0, 0, 0, 0, 0, 0, 0, 0, 0, 0, 0, 0, 2, 2, 0, 0, 0, 0, 2, 2, 0, 0, 0, 1, 2, 0, 0, 0, 0, 0, 1, 0, 2, 2, 0, 0, 0, 0, 0, 1, 2, 0, 0, 1, 0, 1, 1, 0, 2, 0, 0, 0, 0, 0, 0, 0, 0, 0, 0, 1, 0, 0, 0, 0, 0, 2, 2, 2, 2, 2, 2, 0, 2, 2, 2, 2, 2, 2, 2, 2, 2, 2, 2, 2, 2, 2, 0, 2, 2, 2, 2, 0, 2, 2, 2, 2, 2, 2, 2, 2, 2, 2, 2, 2, 2, 2, 2, 2, 2, 2, 2, 2, 2, 2, 0, 2, 2, 2, 2, 2, 2, 2, 2, 2, 2, 2, 2, 2, 2, 2, 2, 2, 2, 2, 2, 2, 2, 2, 2, 1, 1, 1, 1, 1, 1, 1, 1, 1, 1, 2, 1, 1, 1, 1, 1, 1, 1, 1, 1, 1, 0, 0, 0, 0, 0, 0, 0, 0, 0, 0, 0, 0, 0, 0, 0, 0, 0, 0, 0, 0, 0, 0, 0, 0, 0, 0, 1, 0, 0, 0, 0, 0, 0, 0, 0, 1, 2, 0, 0, 0, 0, 1, 0, 1, 0, 1, 1, 1, 1, 1, 0, 1, 1, 1, 1, 1, 0, 1, 1, 1, 1, 1, 1, 1, 1, 0, 0, 0, 0, 0, 0, 0, 0, 0, 0, 0, 0, 0, 0, 0, 0, 0, 0, 0, 0, 0, 0, 0, 0, 0, 0, 0, 0, 0, 0, 0, 0, 0, 2, 0, 0, 0, 0, 0, 2, 0, 0, 0, 0, 0, 0, 0, 0, 0, 0, 0, 2, 2, 2, 0, 0, 0, 0, 2, 2, 0, 0, 0, 1, 2, 0, 0, 0, 0, 0, 1, 0, 2, 2, 0, 0, 0, 0, 0, 1, 2, 0, 0, 1, 0, 1, 1, 0, 2, 0, 0, 0, 0, 1, 1, 1, 1, 1, 1, 0, 1, 0, 2, 1, 0, 0, 1, 1, 1, 1, 1, 1, 1, 1, 1, 1, 1, 1, 1, 1, 1, 1, 1, 1, 1, 1, 1, 1, 1, 1, 1, 1, 0, 1, 0, 2, 1, 0, 0, 1, 1, 1, 1, 1, 1, 1, 1, 1, 1, 1, 1, 1, 1, 1, 1, 1, 1, 1, 1, 0, 0, 0, 2, 2, 2, 2, 0, 2, 2, 2, 2, 2, 2, 2, 2, 2, 2, 2, 2, 2, 2, 2, 3, 3, 3, 3, 3, 3, 3, 3, 3, 3, 3, 3, 3, 3, 3, 3, 3, 3, 3, 3, 3, 3, 3, 3, 3, 3, 3, 3, 3, 3, 3, 3, 3, 3, 3, 3, 3, 3, 3, 3, 3, 3, 3, 3, 3, 3, 3, 3, 3, 3, 3, 3, 3, 3, 3, 3, 3, 3, 3, 3, 3, 3, 3, 3, 3, 3, 3, 3, 3, 3, 3, 3, 3, 3, 3, 3, 3, 3, 3, 3, 3, 3, 3, 3, 3, 3, 3, 3, 3, 3, 3, 3, 3, 3, 3, 3, 3, 3, 3, 3])
_uv = me_circle_001.uv_layers.new(name='UVMap')
_uv.uv.foreach_set('vector', [0.0, 0.0, 0.0, 0.0, 0.0, 0.0, 0.0, 0.0, 0.0, 0.0, 0.0, 0.0, 0.0, 0.0, 0.0, 0.0, 0.0, 0.0, 0.0, 0.0, 0.0, 0.0, 0.0, 0.0, 0.0, 0.0, 0.0, 0.0, 0.0, 0.0, 0.0, 0.0, 0.0, 0.0, 0.0, 0.0, 0.0, 0.0, 0.0, 0.0, 0.0, 0.0, 0.0, 0.0, 0.0, 0.0, 0.0, 0.0, -2.059, -1.458, -5.519, -2.645, -5.449, -2.865, -2.041, -1.514, 0.0, 0.0, 0.0, 0.0, 0.0, 0.0, 0.0, 0.0, 0.0, 0.0, 0.0, 0.0, 0.0, 0.0, 0.0, 0.0, 0.0, 0.0, 0.0, 0.0, 0.0, 0.0, 0.0, 0.0, 0.0, 0.0, 0.0, 0.0, 0.0, 0.0, 0.0, 0.0, 0.0, 0.0, 0.0, 0.0, 0.0, 0.0, 0.0, 0.0, 0.5495, 0.2813, 0.6147, 0.2812, 0.701, 0.9064, 0.6342, 0.9079, 0.6147, 0.2812, 2.723, 0.2515, 2.722, 0.2556, 0.701, 0.9064, 2.806, 2.584, 2.811, 0.3765, 2.827, 0.3758, 3.11, 2.565, 2.502, 2.563, 2.796, 0.375, 2.811, 0.3765, 2.806, 2.584, 2.203, 2.502, 2.781, 0.3713, 2.796, 0.375, 2.502, 2.563, 5.123, 0.5688, 2.933, 0.2677, 2.934, 0.248, 5.144, 0.2133, 0.0, 0.0, 0.0, 0.0, 0.0, 0.0, 5.061, 0.8678, 2.93, 0.2842, 2.933, 0.2677, 5.123, 0.5688, 1.644, 2.269, 2.755, 0.3579, 2.768, 0.3655, 1.917, 2.404, 4.962, 1.154, 2.925, 0.2999, 2.925, 0.3, 4.966, 1.142, 1.39, 2.098, 2.744, 0.3486, 2.755, 0.3579, 1.644, 2.269, 4.826, 1.427, 2.917, 0.3148, 2.925, 0.2999, 4.962, 1.154, 1.162, 1.895, 2.734, 0.3377, 2.744, 0.3486, 1.39, 2.098, 4.655, 1.679, 2.908, 0.3287, 2.917, 0.3148, 4.826, 1.427, 0.9611, 1.664, 2.726, 0.3255, 2.734, 0.3377, 1.162, 1.895, 4.453, 1.908, 2.898, 0.3411, 2.908, 0.3287, 4.655, 1.679, 0.8695, 1.533, 2.721, 0.3123, 2.726, 0.3255, 0.9611, 1.664, 4.224, 2.108, 2.885, 0.352, 2.898, 0.3411, 4.453, 1.908, 0.8302, 1.431, 2.717, 0.2984, 2.721, 0.3123, 0.8695, 1.533, 3.969, 2.276, 2.872, 0.361, 2.885, 0.352, 4.224, 2.108, 0.7337, 1.14, 2.716, 0.2841, 2.717, 0.2984, 0.8302, 1.431, 0.0, 0.0, 0.0, 0.0, 0.0, 0.0, 0.7067, 0.9523, 2.718, 0.2697, 2.716, 0.2841, 0.7337, 1.14, 3.409, 2.506, 2.843, 0.3729, 2.858, 0.3679, 3.698, 2.409, 0.701, 0.9064, 2.722, 0.2556, 2.718, 0.2697, 0.7067, 0.9523, 3.11, 2.565, 2.827, 0.3758, 2.843, 0.3729, 3.409, 2.506, 0.0, 0.0, 0.0, 0.0, 0.0, 0.0, 0.0, 0.0, 2.768, 0.2449, 2.79, 0.2528, 2.766, 0.2448, 2.718, 0.2697, 2.79, 0.2528, 2.716, 0.2841, 2.843, 0.3729, 2.79, 0.2528, 2.858, 0.3679, 2.769, 0.2452, 2.79, 0.2528, 2.768, 0.2449, 2.778, 0.2479, 2.79, 0.2528, 2.778, 0.2475, 2.722, 0.2556, 2.79, 0.2528, 2.718, 0.2697, 2.827, 0.3758, 2.79, 0.2528, 2.843, 0.3729, 2.771, 0.2454, 2.79, 0.2528, 2.769, 0.2452, 2.779, 0.2482, 2.79, 0.2528, 2.778, 0.2479, 2.729, 0.2515, 2.79, 0.2528, 2.722, 0.2556, 2.723, 0.2515, 2.811, 0.3765, 2.79, 0.2528, 2.827, 0.3758, 2.773, 0.2457, 2.79, 0.2528, 2.771, 0.2454, 2.779, 0.2485, 2.79, 0.2528, 2.779, 0.2482, 2.734, 0.2496, 2.79, 0.2528, 2.729, 0.2515, 2.796, 0.375, 2.79, 0.2528, 2.811, 0.3765, 2.774, 0.2461, 2.79, 0.2528, 2.773, 0.2457, 2.78, 0.2492, 2.79, 0.2528, 2.779, 0.2485, 2.739, 0.2481, 2.79, 0.2528, 2.734, 0.2496, 2.781, 0.3713, 2.79, 0.2528, 2.796, 0.375, 2.775, 0.2464, 2.79, 0.2528, 2.774, 0.2461, 2.933, 0.2677, 2.79, 0.2528, 2.934, 0.248, 2.743, 0.2469, 2.79, 0.2528, 2.739, 0.2481, 0.0, 0.0, 0.0, 0.0, 0.0, 0.0, 0.0, 0.0, 2.776, 0.2468, 2.79, 0.2528, 2.775, 0.2464, 2.93, 0.2842, 2.79, 0.2528, 2.933, 0.2677, 2.748, 0.2461, 2.79, 0.2528, 2.743, 0.2469, 2.755, 0.3579, 2.79, 0.2528, 2.768, 0.3655, 2.777, 0.2471, 2.79, 0.2528, 2.776, 0.2468, 5.057, 0.8797, 2.93, 0.284, 2.93, 0.2842, 5.061, 0.8678, 2.751, 0.2455, 2.79, 0.2528, 2.748, 0.2461, 2.744, 0.3486, 2.79, 0.2528, 2.755, 0.3579, 2.778, 0.2475, 2.79, 0.2528, 2.777, 0.2471, 2.917, 0.3148, 2.79, 0.2528, 2.925, 0.2999, 2.755, 0.2451, 2.79, 0.2528, 2.751, 0.2455, 2.734, 0.3377, 2.79, 0.2528, 2.744, 0.3486, 2.908, 0.3287, 2.79, 0.2528, 2.917, 0.3148, 2.758, 0.2448, 2.79, 0.2528, 2.755, 0.2451, 2.726, 0.3255, 2.79, 0.2528, 2.734, 0.3377, 2.898, 0.3411, 2.79, 0.2528, 2.908, 0.3287, 2.761, 0.2447, 2.79, 0.2528, 2.758, 0.2448, 2.721, 0.3123, 2.79, 0.2528, 2.726, 0.3255, 2.885, 0.352, 2.79, 0.2528, 2.898, 0.3411, 2.763, 0.2447, 2.79, 0.2528, 2.761, 0.2447, 2.717, 0.2984, 2.79, 0.2528, 2.721, 0.3123, 2.872, 0.361, 2.79, 0.2528, 2.885, 0.352, 2.766, 0.2448, 2.79, 0.2528, 2.763, 0.2447, 2.716, 0.2841, 2.79, 0.2528, 2.717, 0.2984, -2.036, 0.5519, -5.429, 1.957, -5.698, 1.178, -2.145, 0.2183, 4.091, 6.545, 4.109, 6.428, 4.401, 6.45, 4.401, 6.569, -2.145, 0.2183, -5.698, 1.178, -5.863, 0.3704, -2.212, -0.1245, -2.212, -0.1245, -5.863, 0.3704, -5.92, -0.4522, -2.236, -0.4726, -2.236, -0.4726, -5.92, -0.4522, -5.867, -1.275, -2.215, -0.8221, -2.215, -0.8221, -5.867, -1.275, -5.704, -2.083, -2.153, -1.168, 0.4935, 2.244, 0.4935, 5.93, -0.4657, 5.856, 0.08597, 2.214, -2.153, -1.168, -5.704, -2.083, -5.631, -2.301, -2.135, -1.224, 0.08597, 2.214, -0.4657, 5.856, -1.27, 5.674, -0.2573, 2.142, -2.041, -1.514, -5.449, -2.865, -5.103, -3.612, -1.886, -1.83, 2.925, 0.2999, 2.79, 0.2528, 2.93, 0.2842, 2.93, 0.284, 2.925, 0.3, -1.886, -1.83, -5.103, -3.612, -4.66, -4.307, -1.696, -2.123, -0.5963, 2.021, -2.047, 5.397, -2.783, 5.028, -0.907, 1.859, -1.696, -2.123, -4.66, -4.307, -4.129, -4.939, -1.473, -2.388, -0.907, 1.859, -2.783, 5.028, -3.465, 4.564, -1.195, 1.661, -1.473, -2.388, -4.129, -4.939, -3.52, -5.497, -1.218, -2.621, -1.195, 1.661, -3.465, 4.564, -4.08, 4.014, -1.454, 1.429, -1.218, -2.621, -3.52, -5.497, -2.567, -5.918, -0.9976, -2.757, -1.454, 1.429, -4.08, 4.014, -4.617, 3.388, -1.683, 1.165, -0.9976, -2.757, -2.567, -5.918, -0.7182, -5.998, -0.5831, -2.86, -1.683, 1.165, -4.617, 3.388, -5.066, 2.696, -1.878, 0.8744, 0.0, 0.0, 0.0, 0.0, 0.0, 0.0, 0.0, 0.0, 0.0, 0.0, 0.0, 0.0, 0.0, 0.0, 0.0, 0.0, 0.0, 0.0, 0.0, 0.0, 0.0, 0.0, 0.0, 0.0, 0.0, 0.0, 0.0, 0.0, 0.0, 0.0, 0.0, 0.0, 0.0, 0.0, 0.0, 0.0, 0.0, 0.0, 0.0, 0.0, 0.0, 0.0, 0.0, 0.0, 0.0, 0.0, 0.0, 0.0, 0.0, 0.0, 0.0, 0.0, 0.0, 0.0, 0.0, 0.0, 0.0, 0.0, 0.0, 0.0, 0.0, 0.0, 0.0, 0.0, 0.0, 0.0, 0.0, 0.0, 0.0, 0.0, 0.0, 0.0, 0.0, 0.0, 0.0, 0.0, 0.0, 0.0, 0.0, 0.0, 0.0, 0.0, 0.0, 0.0, 0.0, 0.0, 0.0, 0.0, 0.0, 0.0, 0.0, 0.0, 0.0, 0.0, 0.0, 0.0, 0.0, 0.0, 0.0, 0.0, 0.0, 0.0, 0.0, 0.0, 0.0, 0.0, 0.0, 0.0, 0.0, 0.0, 0.0, 0.0, 0.0, 0.0, 0.0, 0.0, 0.0, 0.0, 0.0, 0.0, 0.0, 0.0, 0.0, 0.0, 0.0, 0.0, 0.0, 0.0, 0.0, 0.0, 0.0, 0.0, 0.0, 0.0, 0.0, 0.0, 0.0, 0.0, 0.0, 0.0, 0.0, 0.0, 0.0, 0.0, 0.0, 0.0, 0.0, 0.0, 0.0, 0.0, 0.0, 0.0, 0.0, 0.0, 0.0, 0.0, 0.0, 0.0, 0.0, 0.0, 0.0, 0.0, 0.0, 0.0, 0.0, 0.0, 0.0, 0.0, 0.0, 0.0, 0.0, 0.0, 0.0, 0.0, 0.0, 0.0, 0.0, 0.0, 0.0, 0.0, 0.0, 0.0, 0.0, 0.0, 0.0, 0.0, 0.0, 0.0, 0.0, 0.0, 0.0, 0.0, 0.0, 0.0, 0.0, 0.0, 0.0, 0.0, 0.0, 0.0, 0.0, 0.0, 0.0, 0.0, 0.0, 0.0, 0.0, 0.0, 2.248, 6.017, 2.463, 5.963, 2.521, 6.103, 2.308, 6.157, 0.0, 0.0, 0.0, 0.0, 0.0, 0.0, 0.0, 0.0, 0.0, 0.0, 0.0, 0.0, 0.0, 0.0, 0.0, 0.0, 0.0, 0.0, 0.0, 0.0, 0.0, 0.0, 0.0, 0.0, 0.0, 0.0, 0.0, 0.0, 0.0, 0.0, 0.0, 0.0, 0.0, 0.0, 0.0, 0.0, 0.0, 0.0, 0.0, 0.0, 0.0, 0.0, 0.0, 0.0, 0.0, 0.0, 0.0, 0.0, 0.0, 0.0, 0.0, 0.0, 0.0, 0.0, 0.0, 0.0, 0.0, 0.0, 0.0, 0.0, 0.0, 0.0, 0.0, 0.0, -2.009, 0.6062, -5.324, 2.167, -5.429, 1.957, -2.036, 0.5519, -0.1966, 0.9161, -4.144, 0.9169, -4.144, 0.283, -0.2706, 0.2841, 0.0, 0.0, 0.0, 0.0, 0.0, 0.0, 0.0, 0.0, 0.0, 0.0, 0.0, 0.0, 0.0, 0.0, 0.0, 0.0, 0.0, 0.0, 0.0, 0.0, 0.0, 0.0, 0.0, 0.0, 0.0, 0.0, 0.0, 0.0, 0.0, 0.0, 0.0, 0.0, 2.003, 6.234, -1.008, 6.998, -1.044, 6.853, 1.945, 6.094, 0.0, 0.0, 0.0, 0.0, 0.0, 0.0, 0.0, 0.0, 3.831, 6.488, 3.864, 6.374, 4.109, 6.428, 4.091, 6.545, 0.0, 0.0, 0.0, 0.0, 0.0, 0.0, 0.0, 0.0, 6.198, 6.335, 6.175, 6.219, 6.418, 6.154, 6.456, 6.266, 5.934, 6.37, 5.926, 6.252, 6.175, 6.219, 6.198, 6.335, 5.667, 6.37, 5.675, 6.252, 5.926, 6.252, 5.934, 6.37, 5.403, 6.335, 5.426, 6.219, 5.675, 6.252, 5.667, 6.37, 5.145, 6.266, 5.183, 6.154, 5.426, 6.219, 5.403, 6.335, 0.0, 0.0, 0.0, 0.0, 0.0, 0.0, 0.0, 0.0, 5.141, 6.046, 4.884, 6.115, 4.861, 5.999, 5.103, 5.934, 4.619, 6.15, 4.612, 6.032, 4.861, 5.999, 4.884, 6.115, 4.353, 6.15, 4.36, 6.032, 4.612, 6.032, 4.619, 6.15, 4.088, 6.115, 4.111, 5.999, 4.36, 6.032, 4.353, 6.15, 3.831, 6.046, 3.869, 5.934, 4.111, 5.999, 4.088, 6.115, 0.0, 0.0, 0.0, 0.0, 0.0, 0.0, 0.0, 0.0, 3.548, 6.937, 3.582, 6.824, 3.827, 6.881, 3.807, 6.998, 3.298, 6.842, 3.347, 6.735, 3.582, 6.824, 3.548, 6.937, 3.063, 6.716, 3.126, 6.616, 3.347, 6.735, 3.298, 6.842, 2.847, 6.56, 2.922, 6.469, 3.126, 6.616, 3.063, 6.716, 2.735, 6.459, 2.822, 6.378, 2.922, 6.469, 2.847, 6.56, 2.631, 6.315, 2.763, 6.282, 2.822, 6.378, 2.735, 6.459, 2.521, 6.103, 2.632, 6.075, 2.763, 6.282, 2.631, 6.315, 2.463, 5.963, 2.576, 5.934, 2.632, 6.075, 2.521, 6.103, 0.0, 0.0, 0.0, 0.0, 0.0, 0.0, 0.0, 0.0, 0.0, 0.0, 0.0, 0.0, 0.0, 0.0, 0.0, 0.0, 0.0, 0.0, 0.0, 0.0, 0.0, 0.0, 0.0, 0.0, 0.0, 0.0, 0.0, 0.0, 0.0, 0.0, 0.0, 0.0, 0.0, 0.0, 0.0, 0.0, 0.0, 0.0, 0.0, 0.0, 0.0, 0.0, 0.0, 0.0, 0.0, 0.0, 0.0, 0.0, 0.0, 0.0, 0.0, 0.0, 0.0, 0.0, 0.0, 0.0, 0.0, 0.0, 0.0, 0.0, 0.0, 0.0, 0.0, 0.0, 0.0, 0.0, 0.0, 0.0, 0.0, 0.0, 0.0, 0.0, 0.0, 0.0, 0.0, 0.0, 0.0, 0.0, 0.0, 0.0, 0.0, 0.0, 0.0, 0.0, 0.0, 0.0, 0.0, 0.0, 0.0, 0.0, 0.0, 0.0, 0.0, 0.0, 0.0, 0.0, 0.0, 0.0, 0.0, 0.0, 0.0, 0.0, 0.0, 0.0, 0.0, 0.0, 0.0, 0.0, 0.0, 0.0, 0.0, 0.0, 0.0, 0.0, 0.0, 0.0, 0.0, 0.0, 0.0, 0.0, 0.0, 0.0, 0.0, 0.0, 0.0, 0.0, 0.0, 0.0, 0.0, 0.0, 0.0, 0.0, 0.0, 0.0, 0.0, 0.0, 0.0, 0.0, 0.0, 0.0, 0.0, 0.0, 0.0, 0.0, 0.0, 0.0, 0.0, 0.0, 0.0, 0.0, 0.0, 0.0, 0.0, 0.0, 0.0, 0.0, 0.0, 0.0, 0.0, 0.0, 0.0, 0.0, 0.0, 0.0, 0.0, 0.0, 0.0, 0.0, 0.0, 0.0, 0.0, 0.0, 0.0, 0.0, 0.0, 0.0, 0.0, 0.0, 0.0, 0.0, 0.0, 0.0, 0.0, 0.0, 0.0, 0.0, 0.0, 0.0, 0.0, 0.0, 0.0, 0.0, 0.0, 0.0, 0.0, 0.0, 0.0, 0.0, 0.0, 0.0, 0.0, 0.0, 0.0, 0.0, 0.0, 0.0, 0.0, 0.0, 0.0, 0.0, 0.0, 0.0, 0.0, 0.0, 0.0, 0.0, 0.0, 0.0, 0.0, 0.0, 0.0, 0.0, 0.0, 0.0, 0.0, 0.0, 0.0, 0.0, 0.0, 0.0, 0.0, 0.0, 0.0, 0.0, 0.0, 0.0, 0.0, 0.0, 0.0, 0.0, 0.0, 0.0, 0.0, 0.0, 0.0, 0.0, 0.0, 0.0, 0.0, 0.0, 0.0, 0.0, 0.0, 0.0, 0.0, 0.0, 0.0, 0.0, 0.0, 0.0, 3.698, 2.409, 2.858, 0.3679, 2.857, 0.3681, 3.709, 2.403, 0.0, 0.0, 0.0, 0.0, 0.0, 0.0, 0.0, 0.0, 0.0, 0.0, 0.0, 0.0, 0.0, 0.0, 0.0, 0.0, 0.0, 0.0, 0.0, 0.0, 0.0, 0.0, 0.0, 0.0, 0.0, 0.0, 0.0, 0.0, 0.0, 0.0, 0.0, 0.0, 0.0, 0.0, 0.0, 0.0, 0.0, 0.0, 0.0, 0.0, 1.917, 2.404, 2.768, 0.3655, 2.767, 0.3656, 1.925, 2.407, 0.0, 0.0, 0.0, 0.0, 0.0, 0.0, 0.0, 0.0, 0.0, 0.0, 0.0, 0.0, 0.0, 0.0, 0.0, 0.0, 0.0, 0.0, 0.0, 0.0, 0.0, 0.0, 0.0, 0.0, 0.0, 0.0, 0.0, 0.0, 0.0, 0.0, 0.0, 0.0, 0.0, 0.0, 0.0, 0.0, 0.0, 0.0, 0.0, 0.0, 0.0, 0.0, 0.0, 0.0, 0.0, 0.0, 0.0, 0.0, 0.0, 0.0, 0.0, 0.0, 0.0, 0.0, 0.0, 0.0, 0.0, 0.0, 0.0, 0.0, 0.0, 0.0, 0.0, 0.0, 0.0, 0.0, 0.0, 0.0, 0.0, 0.0, 0.0, 0.0, 0.0, 0.0, 0.0, 0.0, 0.0, 0.0, 0.0, 0.0, 0.0, 0.0, 0.0, 0.0, 0.0, 0.0, 0.0, 0.0, 0.0, 0.0, 0.0, 0.0, 0.0, 0.0, 0.0, 0.0, 0.6342, 0.9079, 0.4861, 0.91, 0.3954, 0.2823, 0.5495, 0.2813, 0.2022, 0.9131, 0.1189, 0.2837, 0.3954, 0.2823, 0.4861, 0.91, 0.0, 0.0, 0.0, 0.0, 0.0, 0.0, 0.0, 0.0, 0.0, 0.0, 0.0, 0.0, 0.0, 0.0, 0.0, 0.0, 0.0, 0.0, 0.0, 0.0, 0.0, 0.0, 0.0, 0.0, 0.0, 0.0, 0.0, 0.0, 0.0, 0.0, 2.768, 0.3655, 2.79, 0.2528, 2.781, 0.3713, 2.782, 0.3713, 2.767, 0.3656, 2.194, 2.499, 2.782, 0.3713, 2.781, 0.3713, 2.203, 2.502, 0.0, 0.0, 0.0, 0.0, 0.0, 0.0, 0.0, 0.0, 0.0, 0.0, 0.0, 0.0, 0.0, 0.0, 0.0, 0.0, 0.0, 0.0, 0.0, 0.0, 0.0, 0.0, 0.0, 0.0, -2.059, -1.458, -2.135, -1.224, -5.631, -2.301, -5.519, -2.645, 2.194, 2.499, 1.925, 2.407, 2.767, 0.3656, 2.782, 0.3713, 0.0, 0.0, 0.0, 0.0, 0.0, 0.0, 0.0, 0.0, 0.0, 0.0, 0.0, 0.0, 0.0, 0.0, 0.0, 0.0, 0.0, 0.0, 0.0, 0.0, 0.0, 0.0, 0.0, 0.0, 0.0, 0.0, 0.0, 0.0, 0.0, 0.0, 0.0, 0.0, 0.0, 0.0, 0.0, 0.0, 0.0, 0.0, -1.878, 0.8744, -5.066, 2.696, -5.169, 2.484, -1.905, 0.8201, 0.0, 0.0, 0.0, 0.0, 0.0, 0.0, 0.0, 0.0, 3.958, 2.282, 2.872, 0.3609, 2.872, 0.361, 3.969, 2.276, 2.858, 0.3679, 2.79, 0.2528, 2.872, 0.361, 2.872, 0.3609, 2.857, 0.3681, 0.0, 0.0, 0.0, 0.0, 0.0, 0.0, 0.0, 0.0, 0.0, 0.0, 0.0, 0.0, 0.0, 0.0, 0.0, 0.0, 0.0, 0.0, 0.0, 0.0, 0.0, 0.0, 0.0, 0.0, 0.0, 0.0, 0.0, 0.0, 0.0, 0.0, 0.0, 0.0, 0.0, 0.0, 0.0, 0.0, 0.0, 0.0, 0.0, 0.0, -2.009, 0.6062, -1.905, 0.8201, -5.169, 2.484, -5.324, 2.167, 3.958, 2.282, 3.709, 2.403, 2.857, 0.3681, 2.872, 0.3609, 0.0, 0.0, 0.0, 0.0, 0.0, 0.0, 0.0, 0.0, 0.0, 0.0, 0.0, 0.0, 0.0, 0.0, 0.0, 0.0, -0.2573, 2.142, -1.27, 5.674, -1.492, 5.594, -0.3144, 2.121, 0.0, 0.0, 0.0, 0.0, 0.0, 0.0, 0.0, 0.0, -0.5392, 2.041, -1.825, 5.475, -2.047, 5.397, -0.5963, 2.021, -0.5392, 2.041, -0.3144, 2.121, -1.492, 5.594, -1.825, 5.475, 0.0, 0.0, 0.0, 0.0, 0.0, 0.0, 0.0, 0.0, 5.057, 0.8797, 4.966, 1.142, 2.925, 0.3, 2.93, 0.284, 0.0, 0.0, 0.0, 0.0, 0.0, 0.0, 0.0, 0.0, 0.0, 0.0, 0.0, 0.0, 0.0, 0.0, 0.0, 0.0, 0.0, 0.0, 0.0, 0.0, 0.0, 0.0, 0.0, 0.0, 0.0, 0.0, 0.0, 0.0, 0.0, 0.0, 0.0, 0.0, 0.0, 0.0, 0.0, 0.0, 0.0, 0.0, 0.0, 0.0, 0.0, 0.0, 0.0, 0.0, 0.0, 0.0, 0.0, 0.0, 0.0, 0.0, 0.0, 0.0, 0.0, 0.0, 0.0, 0.0, 0.0, 0.0, 0.0, 0.0, 0.0, 0.0, 0.0, 0.0, 0.0, 0.0, 0.0, 0.0, 0.0, 0.0, 0.0, 0.0, 0.0, 0.0, 0.0, 0.0, 0.0, 0.0, 0.0, 0.0, 3.046, -1.458, 3.028, -1.514, 6.436, -2.865, 6.506, -2.645, 0.0, 0.0, 0.0, 0.0, 0.0, 0.0, 0.0, 0.0, 0.0, 0.0, 0.0, 0.0, 0.0, 0.0, 0.0, 0.0, 0.0, 0.0, 0.0, 0.0, 0.0, 0.0, 0.0, 0.0, 0.0, 0.0, 0.0, 0.0, 0.0, 0.0, 0.0, 0.0, 0.0, 0.0, 0.0, 0.0, 0.0, 0.0, 0.0, 0.0, 0.6019, -0.1868, 0.6184, -0.3409, 0.6841, -0.3426, 0.6675, -0.1879, 0.6675, -0.1879, 0.6841, -0.3426, 2.718, 0.2463, 2.723, 0.2477, 2.733, -2.081, 3.038, -2.072, 2.823, 0.1227, 2.807, 0.1224, 2.43, -2.051, 2.733, -2.081, 2.807, 0.1224, 2.792, 0.1243, 2.134, -1.981, 2.43, -2.051, 2.792, 0.1243, 2.777, 0.1284, 5.112, -0.1414, 5.144, 0.2133, 2.934, 0.248, 2.932, 0.2283, 0.0, 0.0, 0.0, 0.0, 0.0, 0.0, 5.041, -0.4382, 5.112, -0.1414, 2.932, 0.2283, 2.929, 0.2119, 1.583, -1.73, 1.851, -1.875, 2.763, 0.1346, 2.751, 0.1425, 4.932, -0.7206, 4.937, -0.7089, 2.923, 0.1964, 2.923, 0.1962, 1.335, -1.552, 1.583, -1.73, 2.751, 0.1425, 2.739, 0.1522, 4.788, -0.989, 4.932, -0.7206, 2.923, 0.1962, 2.915, 0.1814, 1.113, -1.343, 1.335, -1.552, 2.739, 0.1522, 2.73, 0.1633, 4.609, -1.236, 4.788, -0.989, 2.915, 0.1814, 2.906, 0.1678, 0.9204, -1.107, 1.113, -1.343, 2.73, 0.1633, 2.722, 0.1758, 4.4, -1.458, 4.609, -1.236, 2.906, 0.1678, 2.895, 0.1557, 0.833, -0.9726, 0.9204, -1.107, 2.722, 0.1758, 2.717, 0.1892, 4.164, -1.651, 4.4, -1.458, 2.895, 0.1557, 2.882, 0.1451, 0.7969, -0.8699, 0.833, -0.9726, 2.717, 0.1892, 2.713, 0.2033, 3.905, -1.811, 4.164, -1.651, 2.882, 0.1451, 2.868, 0.1364, 0.7096, -0.5767, 0.7969, -0.8699, 2.713, 0.2033, 2.712, 0.2178, 0.0, 0.0, 0.0, 0.0, 0.0, 0.0, 0.6883, -0.3886, 0.7096, -0.5767, 2.712, 0.2178, 2.714, 0.2322, 3.338, -2.023, 3.63, -1.935, 2.854, 0.1299, 2.839, 0.1252, 0.6841, -0.3426, 0.6883, -0.3886, 2.714, 0.2322, 2.718, 0.2463, 3.038, -2.072, 3.338, -2.023, 2.839, 0.1252, 2.823, 0.1227, 0.0, 0.0, 0.0, 0.0, 0.0, 0.0, 0.0, 0.0, 2.768, 0.2567, 2.766, 0.2569, 2.79, 0.2481, 2.714, 0.2322, 2.712, 0.2178, 2.79, 0.2481, 2.839, 0.1252, 2.854, 0.1299, 2.79, 0.2481, 2.77, 0.2564, 2.768, 0.2567, 2.79, 0.2481, 2.779, 0.2532, 2.778, 0.2536, 2.79, 0.2481, 2.718, 0.2463, 2.714, 0.2322, 2.79, 0.2481, 2.823, 0.1227, 2.839, 0.1252, 2.79, 0.2481, 2.772, 0.256, 2.77, 0.2564, 2.79, 0.2481, 2.779, 0.2529, 2.779, 0.2532, 2.79, 0.2481, 2.773, 0.2478, 2.723, 0.2477, 2.718, 0.2463, 2.79, 0.2481, 2.807, 0.1224, 2.823, 0.1227, 2.79, 0.2481, 2.773, 0.2557, 2.772, 0.256, 2.79, 0.2481, 2.78, 0.2525, 2.779, 0.2529, 2.79, 0.2481, 2.735, 0.2535, 2.73, 0.2518, 2.773, 0.2478, 2.79, 0.2481, 2.792, 0.1243, 2.807, 0.1224, 2.79, 0.2481, 2.774, 0.2553, 2.773, 0.2557, 2.79, 0.2481, 2.78, 0.2518, 2.78, 0.2525, 2.79, 0.2481, 2.74, 0.2548, 2.735, 0.2535, 2.79, 0.2481, 2.777, 0.1284, 2.792, 0.1243, 2.79, 0.2481, 2.775, 0.2549, 2.774, 0.2553, 2.79, 0.2481, 2.932, 0.2283, 2.934, 0.248, 2.79, 0.2481, 2.744, 0.2557, 2.74, 0.2548, 2.79, 0.2481, 0.0, 0.0, 0.0, 0.0, 0.0, 0.0, 0.0, 0.0, 2.776, 0.2545, 2.775, 0.2549, 2.79, 0.2481, 2.929, 0.2119, 2.932, 0.2283, 2.79, 0.2481, 2.748, 0.2564, 2.744, 0.2557, 2.79, 0.2481, 2.751, 0.1425, 2.763, 0.1346, 2.79, 0.2481, 2.777, 0.254, 2.776, 0.2545, 2.79, 0.2481, 5.036, -0.4499, 5.041, -0.4382, 2.929, 0.2119, 2.929, 0.2121, 2.752, 0.2568, 2.748, 0.2564, 2.79, 0.2481, 2.739, 0.1522, 2.751, 0.1425, 2.79, 0.2481, 2.778, 0.2536, 2.777, 0.254, 2.79, 0.2481, 2.915, 0.1814, 2.923, 0.1962, 2.79, 0.2481, 2.755, 0.2571, 2.752, 0.2568, 2.79, 0.2481, 2.73, 0.1633, 2.739, 0.1522, 2.79, 0.2481, 2.906, 0.1678, 2.915, 0.1814, 2.79, 0.2481, 2.758, 0.2572, 2.755, 0.2571, 2.79, 0.2481, 2.722, 0.1758, 2.73, 0.1633, 2.79, 0.2481, 2.895, 0.1557, 2.906, 0.1678, 2.79, 0.2481, 2.761, 0.2572, 2.758, 0.2572, 2.79, 0.2481, 2.717, 0.1892, 2.722, 0.1758, 2.79, 0.2481, 2.882, 0.1451, 2.895, 0.1557, 2.79, 0.2481, 2.764, 0.2571, 2.761, 0.2572, 2.79, 0.2481, 2.713, 0.2033, 2.717, 0.1892, 2.79, 0.2481, 2.868, 0.1364, 2.882, 0.1451, 2.79, 0.2481, 2.766, 0.2569, 2.764, 0.2571, 2.79, 0.2481, 2.712, 0.2178, 2.713, 0.2033, 2.79, 0.2481, 3.023, 0.5519, 3.132, 0.2183, 6.685, 1.178, 6.416, 1.957, 4.711, 6.545, 4.401, 6.569, 4.401, 6.45, 4.693, 6.428, 3.132, 0.2183, 3.199, -0.1245, 6.85, 0.3704, 6.685, 1.178, 3.199, -0.1245, 3.222, -0.4726, 6.906, -0.4522, 6.85, 0.3704, 3.222, -0.4726, 3.202, -0.8221, 6.854, -1.275, 6.906, -0.4522, 3.202, -0.8221, 3.14, -1.168, 6.691, -2.083, 6.854, -1.275, 0.4935, 2.244, 0.9009, 2.214, 1.453, 5.856, 0.4935, 5.93, 3.14, -1.168, 3.122, -1.224, 6.618, -2.301, 6.691, -2.083, 0.9009, 2.214, 1.244, 2.142, 2.257, 5.674, 1.453, 5.856, 3.028, -1.514, 2.873, -1.83, 6.09, -3.612, 6.436, -2.865, 2.923, 0.1962, 2.923, 0.1964, 2.929, 0.2121, 2.929, 0.2119, 2.79, 0.2481, 2.873, -1.83, 2.683, -2.123, 5.647, -4.307, 6.09, -3.612, 1.583, 2.021, 1.894, 1.859, 3.77, 5.028, 3.034, 5.397, 2.683, -2.123, 2.46, -2.388, 5.116, -4.939, 5.647, -4.307, 1.894, 1.859, 2.182, 1.661, 4.452, 4.564, 3.77, 5.028, 2.46, -2.388, 2.205, -2.621, 4.507, -5.497, 5.116, -4.939, 2.182, 1.661, 2.441, 1.429, 5.067, 4.014, 4.452, 4.564, 2.205, -2.621, 1.985, -2.757, 3.554, -5.918, 4.507, -5.497, 2.441, 1.429, 2.669, 1.165, 5.604, 3.388, 5.067, 4.014, 1.985, -2.757, 1.57, -2.86, 1.705, -5.998, 3.554, -5.918, 2.669, 1.165, 2.865, 0.8744, 6.053, 2.696, 5.604, 3.388, 0.0, 0.0, 0.0, 0.0, 0.0, 0.0, 0.0, 0.0, 0.0, 0.0, 0.0, 0.0, 0.0, 0.0, 0.0, 0.0, 0.0, 0.0, 0.0, 0.0, 0.0, 0.0, 0.0, 0.0, 0.0, 0.0, 0.0, 0.0, 0.0, 0.0, 0.0, 0.0, 0.0, 0.0, 0.0, 0.0, 0.0, 0.0, 0.0, 0.0, 0.0, 0.0, 0.0, 0.0, 0.0, 0.0, 0.0, 0.0, 0.0, 0.0, 0.0, 0.0, 0.0, 0.0, 0.0, 0.0, 0.0, 0.0, 0.0, 0.0, 0.0, 0.0, 0.0, 0.0, 0.0, 0.0, 0.0, 0.0, 0.0, 0.0, 0.0, 0.0, 0.0, 0.0, 0.0, 0.0, 0.0, 0.0, 0.0, 0.0, 0.0, 0.0, 0.0, 0.0, 0.0, 0.0, 0.0, 0.0, 0.0, 0.0, 0.0, 0.0, 0.0, 0.0, 0.0, 0.0, 0.0, 0.0, 0.0, 0.0, 0.0, 0.0, 0.0, 0.0, 0.0, 0.0, 0.0, 0.0, 0.0, 0.0, 0.0, 0.0, 0.0, 0.0, 0.0, 0.0, 0.0, 0.0, 0.0, 0.0, 0.0, 0.0, 0.0, 0.0, 0.0, 0.0, 0.0, 0.0, 0.0, 0.0, 0.0, 0.0, 0.0, 0.0, 0.0, 0.0, 0.0, 0.0, 0.0, 0.0, 0.0, 0.0, 0.0, 0.0, 0.0, 0.0, 0.0, 0.0, 0.0, 0.0, 0.0, 0.0, 0.0, 0.0, 0.0, 0.0, 0.0, 0.0, 0.0, 0.0, 0.0, 0.0, 0.0, 0.0, 0.0, 0.0, 0.0, 0.0, 0.0, 0.0, 0.0, 0.0, 0.0, 0.0, 0.0, 0.0, 0.0, 0.0, 0.0, 0.0, 0.0, 0.0, 0.0, 0.0, 0.0, 0.0, 0.0, 0.0, 0.0, 0.0, 0.0, 0.0, 0.0, 0.0, 0.0, 0.0, 0.0, 0.0, 0.0, 0.0, 0.0, 0.0, 0.0, 0.0, 0.0, 0.0, 0.0, 0.0, -2.627, 6.915, -2.567, 6.775, -2.354, 6.829, -2.412, 6.969, 0.0, 0.0, 0.0, 0.0, 0.0, 0.0, 0.0, 0.0, 0.0, 0.0, 0.0, 0.0, 0.0, 0.0, 0.0, 0.0, 0.0, 0.0, 0.0, 0.0, 0.0, 0.0, 0.0, 0.0, 0.0, 0.0, 0.0, 0.0, 0.0, 0.0, 0.0, 0.0, 0.0, 0.0, 0.0, 0.0, 0.0, 0.0, 0.0, 0.0, 0.0, 0.0, 0.0, 0.0, 0.0, 0.0, 0.0, 0.0, 0.0, 0.0, 0.0, 0.0, 0.0, 0.0, 0.0, 0.0, 0.0, 0.0, 0.0, 0.0, 0.0, 0.0, 0.0, 0.0, 2.996, 0.6062, 3.023, 0.5519, 6.416, 1.957, 6.311, 2.167, -0.2146, -0.1888, -0.2706, 0.2841, -4.144, 0.283, -4.144, -0.1925, 0.0, 0.0, 0.0, 0.0, 0.0, 0.0, 0.0, 0.0, 0.0, 0.0, 0.0, 0.0, 0.0, 0.0, 0.0, 0.0, 0.0, 0.0, 0.0, 0.0, 0.0, 0.0, 0.0, 0.0, 0.0, 0.0, 0.0, 0.0, 0.0, 0.0, 0.0, 0.0, -2.873, 6.698, -2.93, 6.838, -5.92, 6.08, -5.883, 5.934, 0.0, 0.0, 0.0, 0.0, 0.0, 0.0, 0.0, 0.0, 4.972, 6.488, 4.711, 6.545, 4.693, 6.428, 4.938, 6.374, 0.0, 0.0, 0.0, 0.0, 0.0, 0.0, 0.0, 0.0, 5.403, 6.115, 5.145, 6.046, 5.183, 5.934, 5.426, 5.999, 5.667, 6.15, 5.403, 6.115, 5.426, 5.999, 5.675, 6.032, 5.934, 6.15, 5.667, 6.15, 5.675, 6.032, 5.926, 6.032, 6.198, 6.115, 5.934, 6.15, 5.926, 6.032, 6.175, 5.999, 6.456, 6.046, 6.198, 6.115, 6.175, 5.999, 6.418, 5.934, 0.0, 0.0, 0.0, 0.0, 0.0, 0.0, 0.0, 0.0, 5.141, 6.258, 5.103, 6.37, 4.861, 6.305, 4.884, 6.189, 4.619, 6.154, 4.884, 6.189, 4.861, 6.305, 4.612, 6.272, 4.353, 6.154, 4.619, 6.154, 4.612, 6.272, 4.36, 6.272, 4.088, 6.189, 4.353, 6.154, 4.36, 6.272, 4.111, 6.305, 3.831, 6.258, 4.088, 6.189, 4.111, 6.305, 3.869, 6.37, 0.0, 0.0, 0.0, 0.0, 0.0, 0.0, 0.0, 0.0, -1.327, 5.995, -1.068, 5.934, -1.048, 6.051, -1.293, 6.109, -1.577, 6.09, -1.327, 5.995, -1.293, 6.109, -1.528, 6.198, -1.812, 6.216, -1.577, 6.09, -1.528, 6.198, -1.749, 6.317, -2.028, 6.372, -1.812, 6.216, -1.749, 6.317, -1.953, 6.463, -2.14, 6.473, -2.028, 6.372, -1.953, 6.463, -2.053, 6.554, -2.245, 6.617, -2.14, 6.473, -2.053, 6.554, -2.112, 6.65, -2.354, 6.829, -2.245, 6.617, -2.112, 6.65, -2.243, 6.858, -2.412, 6.969, -2.354, 6.829, -2.243, 6.858, -2.299, 6.998, 0.0, 0.0, 0.0, 0.0, 0.0, 0.0, 0.0, 0.0, 0.0, 0.0, 0.0, 0.0, 0.0, 0.0, 0.0, 0.0, 0.0, 0.0, 0.0, 0.0, 0.0, 0.0, 0.0, 0.0, 0.0, 0.0, 0.0, 0.0, 0.0, 0.0, 0.0, 0.0, 0.0, 0.0, 0.0, 0.0, 0.0, 0.0, 0.0, 0.0, 0.0, 0.0, 0.0, 0.0, 0.0, 0.0, 0.0, 0.0, 0.0, 0.0, 0.0, 0.0, 0.0, 0.0, 0.0, 0.0, 0.0, 0.0, 0.0, 0.0, 0.0, 0.0, 0.0, 0.0, 0.0, 0.0, 0.0, 0.0, 0.0, 0.0, 0.0, 0.0, 0.0, 0.0, 0.0, 0.0, 0.0, 0.0, 0.0, 0.0, 0.0, 0.0, 0.0, 0.0, 0.0, 0.0, 0.0, 0.0, 0.0, 0.0, 0.0, 0.0, 0.0, 0.0, 0.0, 0.0, 0.0, 0.0, 0.0, 0.0, 0.0, 0.0, 0.0, 0.0, 0.0, 0.0, 0.0, 0.0, 0.0, 0.0, 0.0, 0.0, 0.0, 0.0, 0.0, 0.0, 0.0, 0.0, 0.0, 0.0, 0.0, 0.0, 0.0, 0.0, 0.0, 0.0, 0.0, 0.0, 0.0, 0.0, 0.0, 0.0, 0.0, 0.0, 0.0, 0.0, 0.0, 0.0, 0.0, 0.0, 0.0, 0.0, 0.0, 0.0, 0.0, 0.0, 0.0, 0.0, 0.0, 0.0, 0.0, 0.0, 0.0, 0.0, 0.0, 0.0, 0.0, 0.0, 0.0, 0.0, 0.0, 0.0, 0.0, 0.0, 0.0, 0.0, 0.0, 0.0, 0.0, 0.0, 0.0, 0.0, 0.0, 0.0, 0.0, 0.0, 0.0, 0.0, 0.0, 0.0, 0.0, 0.0, 0.0, 0.0, 0.0, 0.0, 0.0, 0.0, 0.0, 0.0, 0.0, 0.0, 0.0, 0.0, 0.0, 0.0, 0.0, 0.0, 0.0, 0.0, 0.0, 0.0, 0.0, 0.0, 0.0, 0.0, 0.0, 0.0, 0.0, 0.0, 0.0, 0.0, 0.0, 0.0, 0.0, 0.0, 0.0, 0.0, 0.0, 0.0, 0.0, 0.0, 0.0, 0.0, 0.0, 0.0, 0.0, 0.0, 0.0, 0.0, 0.0, 0.0, 0.0, 0.0, 0.0, 0.0, 0.0, 0.0, 0.0, 0.0, 0.0, 0.0, 0.0, 0.0, 0.0, 0.0, 0.0, 0.0, 0.0, 0.0, 0.0, 0.0, 0.0, 0.0, 0.0, 0.0, 0.0, 0.0, 0.0, 0.0, 3.63, -1.935, 3.641, -1.93, 2.854, 0.1297, 2.854, 0.1299, 0.0, 0.0, 0.0, 0.0, 0.0, 0.0, 0.0, 0.0, 0.0, 0.0, 0.0, 0.0, 0.0, 0.0, 0.0, 0.0, 0.0, 0.0, 0.0, 0.0, 0.0, 0.0, 0.0, 0.0, 0.0, 0.0, 0.0, 0.0, 0.0, 0.0, 0.0, 0.0, 0.0, 0.0, 0.0, 0.0, 0.0, 0.0, 0.0, 0.0, 1.851, -1.875, 1.86, -1.878, 2.763, 0.1344, 2.763, 0.1346, 0.0, 0.0, 0.0, 0.0, 0.0, 0.0, 0.0, 0.0, 0.0, 0.0, 0.0, 0.0, 0.0, 0.0, 0.0, 0.0, 0.0, 0.0, 0.0, 0.0, 0.0, 0.0, 0.0, 0.0, 0.0, 0.0, 0.0, 0.0, 0.0, 0.0, 0.0, 0.0, 0.0, 0.0, 0.0, 0.0, 0.0, 0.0, 0.0, 0.0, 0.0, 0.0, 0.0, 0.0, 0.0, 0.0, 0.0, 0.0, 0.0, 0.0, 0.0, 0.0, 0.0, 0.0, 0.0, 0.0, 0.0, 0.0, 0.0, 0.0, 0.0, 0.0, 0.0, 0.0, 0.0, 0.0, 0.0, 0.0, 0.0, 0.0, 0.0, 0.0, 0.0, 0.0, 0.0, 0.0, 0.0, 0.0, 0.0, 0.0, 0.0, 0.0, 0.0, 0.0, 0.0, 0.0, 0.0, 0.0, 0.4462, -0.3289, 0.4407, -0.3558, 0.4492, -0.3706, 0.4688, -0.3359, 0.6019, -0.1868, 0.5495, 0.2813, 0.3954, 0.2823, 0.4752, -0.1856, 0.2002, -0.1855, 0.4752, -0.1856, 0.3954, 0.2823, 0.1189, 0.2837, 0.0, 0.0, 0.0, 0.0, 0.0, 0.0, 0.0, 0.0, 0.0, 0.0, 0.0, 0.0, 0.0, 0.0, 0.0, 0.0, 0.0, 0.0, 0.0, 0.0, 0.0, 0.0, 0.0, 0.0, 0.0, 0.0, 0.0, 0.0, 0.0, 0.0, 2.763, 0.1346, 2.763, 0.1344, 2.778, 0.1283, 2.777, 0.1284, 2.79, 0.2481, 2.125, -1.978, 2.134, -1.981, 2.777, 0.1284, 2.778, 0.1283, 0.0, 0.0, 0.0, 0.0, 0.0, 0.0, 0.0, 0.0, 0.0, 0.0, 0.0, 0.0, 0.0, 0.0, 0.0, 0.0, 0.0, 0.0, 0.0, 0.0, 0.0, 0.0, 0.0, 0.0, 3.046, -1.458, 6.506, -2.645, 6.618, -2.301, 3.122, -1.224, 2.125, -1.978, 2.778, 0.1283, 2.763, 0.1344, 1.86, -1.878, 0.0, 0.0, 0.0, 0.0, 0.0, 0.0, 0.0, 0.0, 0.0, 0.0, 0.0, 0.0, 0.0, 0.0, 0.0, 0.0, 0.0, 0.0, 0.0, 0.0, 0.0, 0.0, 0.0, 0.0, 0.0, 0.0, 0.0, 0.0, 0.0, 0.0, 0.0, 0.0, 0.0, 0.0, 0.0, 0.0, 0.0, 0.0, 2.865, 0.8744, 2.891, 0.8201, 6.156, 2.484, 6.053, 2.696, 0.0, 0.0, 0.0, 0.0, 0.0, 0.0, 0.0, 0.0, 3.893, -1.816, 3.905, -1.811, 2.868, 0.1364, 2.869, 0.1365, 2.854, 0.1299, 2.854, 0.1297, 2.869, 0.1365, 2.868, 0.1364, 2.79, 0.2481, 0.0, 0.0, 0.0, 0.0, 0.0, 0.0, 0.0, 0.0, 0.0, 0.0, 0.0, 0.0, 0.0, 0.0, 0.0, 0.0, 0.0, 0.0, 0.0, 0.0, 0.0, 0.0, 0.0, 0.0, 0.0, 0.0, 0.0, 0.0, 0.0, 0.0, 0.0, 0.0, 0.0, 0.0, 0.0, 0.0, 0.0, 0.0, 0.0, 0.0, 2.996, 0.6062, 6.311, 2.167, 6.156, 2.484, 2.891, 0.8201, 3.893, -1.816, 2.869, 0.1365, 2.854, 0.1297, 3.641, -1.93, 0.0, 0.0, 0.0, 0.0, 0.0, 0.0, 0.0, 0.0, 0.0, 0.0, 0.0, 0.0, 0.0, 0.0, 0.0, 0.0, 1.244, 2.142, 1.301, 2.121, 2.479, 5.594, 2.257, 5.674, 0.0, 0.0, 0.0, 0.0, 0.0, 0.0, 0.0, 0.0, 1.526, 2.041, 1.583, 2.021, 3.034, 5.397, 2.812, 5.475, 1.526, 2.041, 2.812, 5.475, 2.479, 5.594, 1.301, 2.121, 0.0, 0.0, 0.0, 0.0, 0.0, 0.0, 0.0, 0.0, 5.036, -0.4499, 2.929, 0.2121, 2.923, 0.1964, 4.937, -0.7089, 0.0, 0.0, 0.0, 0.0, 0.0, 0.0, 0.0, 0.0, 0.0, 0.0, 0.0, 0.0, 0.0, 0.0, 0.0, 0.0, 0.0, 0.0, 0.0, 0.0, 0.0, 0.0, 0.0, 0.0, 0.0, 0.0, 0.0, 0.0, 0.0, 0.0, 0.0, 0.0, 1.391, 1.676, 1.526, 2.041, 1.301, 2.121, 1.174, 1.752, 1.391, 1.676, 1.428, 1.663, 1.583, 2.021, 1.526, 2.041, 1.138, 1.766, 1.174, 1.752, 1.301, 2.121, 1.244, 2.142, 2.646, 0.4385, 2.996, 0.6062, 2.891, 0.8201, 2.544, 0.6447, 2.527, 0.6795, 2.544, 0.6447, 2.891, 0.8201, 2.865, 0.8744, 2.672, -1.334, 3.046, -1.458, 3.122, -1.224, 2.744, -1.106, 0.0, 0.0, 0.0, 0.0, 0.0, 0.0, 0.0, 0.0, -2.567, 6.775, -2.627, 6.915, -2.93, 6.838, -2.873, 6.698, 0.0, 0.0, 0.0, 0.0, 0.0, 0.0, 0.0, 0.0, 0.2002, -0.1855, 0.1189, 0.2837, -0.2706, 0.2841, -0.2146, -0.1888, 2.646, 0.4385, 2.663, 0.4038, 3.023, 0.5519, 2.996, 0.6062, 0.0, 0.0, 0.0, 0.0, 0.0, 0.0, 0.0, 0.0, 0.0, 0.0, 0.0, 0.0, 0.0, 0.0, 0.0, 0.0, 2.363, 0.9358, 2.527, 0.6795, 2.865, 0.8744, 2.669, 1.165, 1.825, -2.436, 1.556, -2.542, 1.57, -2.86, 1.985, -2.757, 2.17, 1.164, 2.363, 0.9358, 2.669, 1.165, 2.441, 1.429, 1.97, -2.33, 1.825, -2.436, 1.985, -2.757, 2.205, -2.621, 1.948, 1.363, 2.17, 1.164, 2.441, 1.429, 2.182, 1.661, 2.188, -2.129, 1.97, -2.33, 2.205, -2.621, 2.46, -2.388, 1.701, 1.529, 1.948, 1.363, 2.182, 1.661, 1.894, 1.859, 2.377, -1.9, 2.188, -2.129, 2.46, -2.388, 2.683, -2.123, 1.428, 1.663, 1.701, 1.529, 1.894, 1.859, 1.583, 2.021, 2.535, -1.646, 2.377, -1.9, 2.683, -2.123, 2.873, -1.83, 2.661, -1.368, 2.535, -1.646, 2.873, -1.83, 3.028, -1.514, 0.8417, 1.835, 1.138, 1.766, 1.244, 2.142, 0.9009, 2.214, 2.756, -1.072, 2.744, -1.106, 3.122, -1.224, 3.14, -1.168, 0.4935, 1.862, 0.8417, 1.835, 0.9009, 2.214, 0.4935, 2.244, 2.82, -0.7713, 2.756, -1.072, 3.14, -1.168, 3.202, -0.8221, 2.842, -0.4717, 2.82, -0.7713, 3.202, -0.8221, 3.222, -0.4726, 2.823, -0.174, 2.842, -0.4717, 3.222, -0.4726, 3.199, -0.1245, 2.763, 0.1187, 2.823, -0.174, 3.199, -0.1245, 3.132, 0.2183, 2.663, 0.4038, 2.763, 0.1187, 3.132, 0.2183, 3.023, 0.5519, 2.672, -1.334, 2.661, -1.368, 3.028, -1.514, 3.046, -1.458, -0.4044, 1.676, -0.1876, 1.752, -0.3144, 2.121, -0.5392, 2.041, -0.4044, 1.676, -0.5392, 2.041, -0.5963, 2.021, -0.4409, 1.663, -0.1511, 1.766, -0.2573, 2.142, -0.3144, 2.121, -0.1876, 1.752, -1.659, 0.4385, -1.557, 0.6447, -1.905, 0.8201, -2.009, 0.6062, -1.54, 0.6795, -1.878, 0.8744, -1.905, 0.8201, -1.557, 0.6447, -1.685, -1.334, -1.757, -1.106, -2.135, -1.224, -2.059, -1.458, 0.0, 0.0, 0.0, 0.0, 0.0, 0.0, 0.0, 0.0, 2.308, 6.157, 2.003, 6.234, 1.945, 6.094, 2.248, 6.017, 0.0, 0.0, 0.0, 0.0, 0.0, 0.0, 0.0, 0.0, 0.2022, 0.9131, -0.1966, 0.9161, -0.2706, 0.2841, 0.1189, 0.2837, -1.659, 0.4385, -2.009, 0.6062, -2.036, 0.5519, -1.676, 0.4038, 0.0, 0.0, 0.0, 0.0, 0.0, 0.0, 0.0, 0.0, 0.0, 0.0, 0.0, 0.0, 0.0, 0.0, 0.0, 0.0, -1.377, 0.9358, -1.683, 1.165, -1.878, 0.8744, -1.54, 0.6795, -0.8378, -2.436, -0.9976, -2.757, -0.5831, -2.86, -0.5689, -2.542, -1.183, 1.164, -1.454, 1.429, -1.683, 1.165, -1.377, 0.9358, -0.9834, -2.33, -1.218, -2.621, -0.9976, -2.757, -0.8378, -2.436, -0.9615, 1.363, -1.195, 1.661, -1.454, 1.429, -1.183, 1.164, -1.201, -2.129, -1.473, -2.388, -1.218, -2.621, -0.9834, -2.33, -0.7138, 1.529, -0.907, 1.859, -1.195, 1.661, -0.9615, 1.363, -1.39, -1.9, -1.696, -2.123, -1.473, -2.388, -1.201, -2.129, -0.4409, 1.663, -0.5963, 2.021, -0.907, 1.859, -0.7138, 1.529, -1.548, -1.646, -1.886, -1.83, -1.696, -2.123, -1.39, -1.9, -1.674, -1.368, -2.041, -1.514, -1.886, -1.83, -1.548, -1.646, 0.1452, 1.835, 0.08597, 2.214, -0.2573, 2.142, -0.1511, 1.766, -1.769, -1.072, -2.153, -1.168, -2.135, -1.224, -1.757, -1.106, 0.4935, 1.862, 0.4935, 2.244, 0.08597, 2.214, 0.1452, 1.835, -1.833, -0.7713, -2.215, -0.8221, -2.153, -1.168, -1.769, -1.072, -1.855, -0.4717, -2.236, -0.4726, -2.215, -0.8221, -1.833, -0.7713, -1.836, -0.174, -2.212, -0.1245, -2.236, -0.4726, -1.855, -0.4717, -1.776, 0.1187, -2.145, 0.2183, -2.212, -0.1245, -1.836, -0.174, -1.676, 0.4038, -2.036, 0.5519, -2.145, 0.2183, -1.776, 0.1187, -1.685, -1.334, -2.059, -1.458, -2.041, -1.514, -1.674, -1.368, 0.0, 0.0, 0.0, 0.0, 0.0, 0.0, 0.0, 0.0, 0.0, 0.0, 0.0, 0.0, 0.0, 0.0, 0.0, 0.0, 0.0, 0.0, 0.0, 0.0, 0.0, 0.0, 0.0, 0.0, 0.2357, -0.357, 0.2298, -0.3301, 0.207, -0.3377, 0.2274, -0.3721, 0.4539, -0.3788, 0.4492, -0.3706, 0.2274, -0.3721, 0.2228, -0.3804, 0.207, -0.3377, 0.196, -0.3461, 0.2228, -0.3804, 0.2274, -0.3721, 0.48, -0.3441, 0.4688, -0.3359, 0.4492, -0.3706, 0.4539, -0.3788, 0.0, 0.0, 0.0, 0.0, 0.0, 0.0, 0.0, 0.0, 0.2014, -0.3403, 0.2002, -0.1855, -0.2146, -0.1888, -0.1953, -0.3464, 0.4688, -0.3359, 0.4653, -0.1988, 0.4498, -0.2119, 0.4462, -0.3289, 0.6184, -0.3409, 0.6019, -0.1868, 0.4752, -0.1856, 0.4741, -0.3376, -0.1953, -0.3464, -0.2146, -0.1888, -4.144, -0.1925, -4.143, -0.351, 2.73, 0.2518, 2.723, 0.2515, 2.723, 0.2477, 2.773, 0.2478, 0.6147, 0.2812, 0.6675, -0.1879, 2.723, 0.2477, 2.723, 0.2515, 0.5495, 0.2813, 0.6019, -0.1868, 0.6675, -0.1879, 0.6147, 0.2812, 0.207, -0.3377, 0.2101, -0.1991, 0.2002, -0.1855, 0.2014, -0.3403, 0.2357, -0.357, 0.4407, -0.3558, 0.4462, -0.3289, 0.2298, -0.3301, 0.4653, -0.1988, 0.4688, -0.3359, 0.4741, -0.3376, 0.4752, -0.1856, 0.2101, -0.1991, 0.4653, -0.1988, 0.4752, -0.1856, 0.2002, -0.1855, 0.2298, -0.3301, 0.4462, -0.3289, 0.4498, -0.2119, 0.2256, -0.2125, 0.2101, -0.1991, 0.207, -0.3377, 0.2298, -0.3301, 0.2256, -0.2125, 0.4653, -0.1988, 0.2101, -0.1991, 0.2256, -0.2125, 0.4498, -0.2119, 0.2274, -0.3721, 0.4492, -0.3706, 0.4407, -0.3558, 0.2357, -0.357, 0.0, 0.0, 0.0, 0.0, 0.0, 0.0, 0.0, 0.0, 0.0, 0.0, 0.0, 0.0, 0.0, 0.0, 0.0, 0.0, 0.0, 0.0, 0.0, 0.0, 0.0, 0.0, 0.0, 0.0, 0.0, 0.0, 0.0, 0.0, 0.0, 0.0, 0.0, 0.0, 0.0, 0.0, 0.0, 0.0, 0.0, 0.0, 0.0, 0.0, 0.0, 0.0, 0.0, 0.0, 0.0, 0.0, 0.0, 0.0, 0.0, 0.0, 0.0, 0.0, 0.0, 0.0, 0.0, 0.0, 0.0, 0.0, 0.0, 0.0, 0.0, 0.0, 0.0, 0.0, 0.0, 0.0, 0.0, 0.0, 0.0, 0.0, 0.0, 0.0, 0.0, 0.0, 0.0, 0.0, 0.0, 0.0, 0.0, 0.0, 0.0, 0.0, 0.0, 0.0, 0.0, 0.0, 0.0, 0.0, 0.0, 0.0, 0.0, 0.0, 0.0, 0.0, 0.0, 0.0, 0.0, 0.0, 0.0, 0.0, 0.0, 0.0, 0.0, 0.0, 0.0, 0.0, 0.0, 0.0, 0.0, 0.0, 0.0, 0.0, 0.0, 0.0, 0.0, 0.0, 0.0, 0.0, 0.0, 0.0, 0.0, 0.0, 0.0, 0.0, 0.0, 0.0, 0.0, 0.0, 0.0, 0.0, 0.0, 0.0, 0.0, 0.0, 0.0, 0.0, 0.0, 0.0, 0.0, 0.0, 0.0, 0.0, 0.0, 0.0, 0.0, 0.0, 0.0, 0.0, 0.0, 0.0, 0.0, 0.0, 0.0, 0.0, 0.0, 0.0, 0.0, 0.0, 0.0, 0.0, 0.0, 0.0, 0.0, 0.0, 0.0, 0.0, 0.0, 0.0, 0.0, 0.0, 0.0, 0.0, 0.0, 0.0, 0.0, 0.0, 0.0, 0.0, 0.0, 0.0, 0.0, 0.0, 0.0, 0.0, 0.0, 0.0, 0.0, 0.0, 0.0, 0.0, 0.0, 0.0, 0.0, 0.0, 0.0, 0.0, 0.0, 0.0, 0.0, 0.0, 0.0, 0.0, 0.0, 0.0, 0.0, 0.0, 0.0, 0.0, 0.0, 0.0, 0.0, 0.0, 0.0, 0.0, 0.0, 0.0, 0.0, 0.0, 0.0, 0.0, 0.0, 0.0, 0.0, 0.0, 0.0, 0.0, 0.0, 0.0, 0.0, 0.0, 0.0, 0.0, 0.0, 0.0, 0.0, 0.0, 0.0, 0.0, 0.0, 0.0, 0.0, 0.0, 0.0, 0.0, 0.0, 0.0, 0.0, 0.0, 0.0, 0.0, 0.0, 0.0, 0.0, 0.0, 0.0, 0.0, 0.0, 0.0, 0.0, 0.0, 0.0, 0.0, 0.0, 0.0, 0.0, 0.0, 0.0, 0.0, 0.0, 0.0, 0.0, 0.0, 0.0, 0.0, 0.0, 0.0, 0.0, 0.0, 0.0, 0.0, 0.0, 0.0, 0.0, 0.0, 0.0, 0.0, 0.0, 0.0, 0.0, 0.0, 0.0, 0.0, 0.0, 0.0, 0.0, 0.0, 0.0, 0.0, 0.0, 0.0, 0.0, 0.0, 0.0, 0.0, 0.0, 0.0, 0.0, 0.0, 0.0, 0.0, 0.0, 0.0, 0.0, 0.0, 0.0, 0.0, 0.0, 0.0, 0.0, 0.0, 0.0, 0.0, 0.0, 0.0, 0.0, 0.0, 0.0, 0.0, 0.0, 0.0, 0.0, 0.0, 0.0, 0.0, 0.0, 0.0, 0.0, 0.0, 0.0, 0.0, 0.0, 0.0, 0.0, 0.0, 0.0, 0.0, 0.0, 0.0, 0.0, 0.0, 0.0, 0.0, 0.0, 0.0, 0.0, 0.0, 0.0, 0.0, 0.0, 0.0, 0.0, 0.0, 0.0, 0.0, 0.0, 0.0, 0.0, 0.0, 0.0, 0.0, 0.0, 0.0, 0.0, 0.0, 0.0, 0.0, 0.0, 0.0, 0.0, 0.0, 0.0, 0.0, 0.0, 0.0, 0.0, 0.0, 0.0, 0.0, 0.0, 0.0, 0.0, 0.0, 0.0, 0.0, 0.0, 0.0, 0.0, 0.0, 0.0, 0.0, 0.0, 0.0, 0.0, 0.0, 0.0, 0.0, 0.0, 0.0, 0.0, 0.0, 0.0, 0.0, 0.0, 0.0, 0.0, 0.0, 0.0, 0.0, 0.0, 0.0, 0.0, 0.0, 0.0, 0.0, 0.0, 0.0, 0.0, 0.0, 0.0, 0.0, 0.0, 0.0, 0.0, 0.0, 0.0, 0.0, 0.0, 0.0, 0.0, 0.0, 0.0, 0.0, 0.0, 0.0, 0.0, 0.0, 0.0, 0.0, 0.0, 0.0, 0.0, 0.0, 0.0, 0.0, 0.0, 0.0, 0.0, 0.0, 0.0, 0.0, 0.0, 0.0, 0.0, 0.0, 0.0, 0.0, 0.0, 0.0, 0.0, 0.0, 0.0, 0.0, 0.0, 0.0, 0.0, 0.0, 0.0, 0.0, 0.0, 0.0, 0.0, 0.0, 0.0, 0.0, 0.0, 0.0, 0.0, 0.0, 0.0, 0.0, 0.0, 0.0, 0.0, 0.0, 0.0, 0.0, 0.0, 0.0, 0.0, 0.0, 0.0, 0.0, 0.0, 0.0, 0.0, 0.0, 0.0, 0.0, 0.0, 0.0, 0.0, 0.0, 0.0, 0.0, 0.0, 0.0, 0.0, 0.0, 0.0, 0.0, 0.0, 0.0, 0.0, 0.0, 0.0, 0.0, 0.0, 0.0, 0.0, 0.0, 0.0, 0.0, 0.0, 0.0, 0.0, 0.0, 0.0, 0.0, 0.0, 0.0, 0.0, 0.0, 0.0, 0.0, 0.0, 0.0, 0.0, 0.0, 0.0, 0.0, 0.0, 0.0, 0.0, 0.0, 0.0, 0.0, 0.0, 0.0, 0.0, 0.0, 0.0, 0.0, 0.0, 0.0, 0.0, 0.0, 0.0, 0.0, 0.0, 0.0, 0.0, 0.0, 0.0, 0.0, 0.0, 0.0, 0.0, 0.0, 0.0, 0.0, 0.0, 0.0, 0.0, 0.0, 0.0, 0.0, 0.0, 0.0, 0.0, 0.0, 0.0, 0.0, 0.0, 0.0, 0.0, 0.0, 0.0, 0.0, 0.0, 0.0, 0.0, 0.0, 0.0, 0.0, 0.0, 0.0, 0.0, 0.0, 0.0, 0.0, 0.0, 0.0, 0.0, 0.0, 0.0, 0.0, 0.0, 0.0, 0.0, 0.0, 0.0, 0.0, 0.0, 0.0, 0.0, 0.0, 0.0, 0.0, 0.0, 0.0, 0.0, 0.0, 0.0, 0.0, 0.0, 0.0, 0.0, 0.0, 0.0, 0.0, 0.0, 0.0, 0.0, 0.0, 0.0, 0.0, 0.0, 0.0, 0.0, 0.0, 0.0, 0.0, 0.0, 0.0, 0.0, 0.0, 0.0, 0.0, 0.0, 0.0, 0.0, 0.0, 0.0, 0.0, 0.0, 0.0, 0.0, 0.0, 0.0, 0.0, 0.0, 0.0, 0.0, 0.0, 0.0, 0.0, 0.0, 0.0, 0.0, 0.0, 0.0, 0.0, 0.0, 0.0, 0.0, 0.0, 0.0, 0.0, 0.0, 0.0, 0.0, 0.0, 0.0, 0.0, 0.0, 0.0, 0.0, 0.0, 0.0, 0.0, 0.0, 0.0, 0.0, 0.0, 0.0, 0.0, 0.0, 0.0, 0.0, 0.0, 0.0, 0.0, 0.0, 0.0, 0.0, 0.0, 0.0, 0.0, 0.0, 0.0, 0.0, 0.0, 0.0, 0.0, 0.0, 0.0, 0.0, 0.0, 0.0, 0.0, 0.0, 0.0, 0.0, 0.0, 0.0, 0.0, 0.0, 0.0, 0.0, 0.0, 0.0, 0.0, 0.0, 0.0, 0.0, 0.0, 0.0, 0.0, 0.0, 0.0, 0.0, 0.0, 0.0, 0.0, 0.0, 0.0, 0.0, 0.0, 0.0, 0.0, 0.0, 0.0, 0.0, 0.0, 0.0, 0.0, 0.0, 0.0, 0.0, 0.0, 0.0, 0.0, 0.0, 0.0, 0.0, 0.0, 0.0, 0.0, 0.0, 0.0, 0.0, 0.0, 0.0, 0.0, 0.0, 0.0, 0.0, 0.0, 0.0, 0.0, 0.0, 0.0, 0.0, 0.0, 0.0, 0.0, 0.0, 0.0, 0.0, 0.0])
me_circle_001.materials.append(mat_material)
me_circle_001.materials.append(mat_grass)
me_circle_001.materials.append(mat_asphalt)
me_circle_001.materials.append(mat_material_003)
me_circle_001.use_remesh_preserve_volume = False
me_circle_001.use_remesh_preserve_attributes = False
me_circle_001.use_mirror_vertex_groups = False
me_circle_001.update()

# ---- objects
ob_culdesac = bpy.data.objects.new('Culdesac', me_circle_001)

# ---- transforms, parenting, visibility, modifiers, constraints
ob_culdesac.location = (0.0, 0.0, 0.0)
ob_culdesac.lineart.crease_threshold = 0.0

# ---- collection membership
col_collection_1.objects.link(ob_culdesac)

# ---- scene / render settings (as saved in the file)
scene.frame_start = 1; scene.frame_end = 59; scene.frame_set(2)
scene.render.engine = 'BLENDER_EEVEE_NEXT'
scene.render.resolution_y = 1920
scene.render.resolution_percentage = 50
scene.render.dither_intensity = 0.0
scene.render.bake_bias = 0.101
scene.cycles.use_denoising = False
scene.cycles.samples = 128
scene.cycles.sampling_pattern = 'TABULATED_SOBOL'
scene.cycles.light_sampling_threshold = 0.0
scene.cycles.use_adaptive_sampling = False
scene.cycles.use_light_tree = False
scene.cycles.blur_glossy = 0.0
scene.cycles.sample_clamp_indirect = 0.0
scene.view_settings.view_transform = 'Standard'
bpy.context.view_layer.update()

# ---- added for rendering (the .blend has no active camera and no usable light): camera, sun
cam_auto = bpy.data.cameras.new('AutoCamera')
cam_auto.lens = 50.0
cam_auto.sensor_width = 36.0
cam_auto.clip_end = 24831.3
ob_auto_camera = bpy.data.objects.new('AutoCamera', cam_auto)
scene.collection.objects.link(ob_auto_camera)
ob_auto_camera.location = (1414.89, -1660.68, 1130.78)
ob_auto_camera.rotation_euler = (1.09748, -7.21219e-08, 0.694738)
scene.camera = ob_auto_camera
light_auto_sun = bpy.data.lights.new('AutoSun', 'SUN')
light_auto_sun.energy = 3.0
light_auto_sun.angle = 0.0523599
ob_auto_sun = bpy.data.objects.new('AutoSun', light_auto_sun)
scene.collection.objects.link(ob_auto_sun)
ob_auto_sun.rotation_euler = (0.872665, 0.174533, 0.523599)
bpy.context.view_layer.update()
